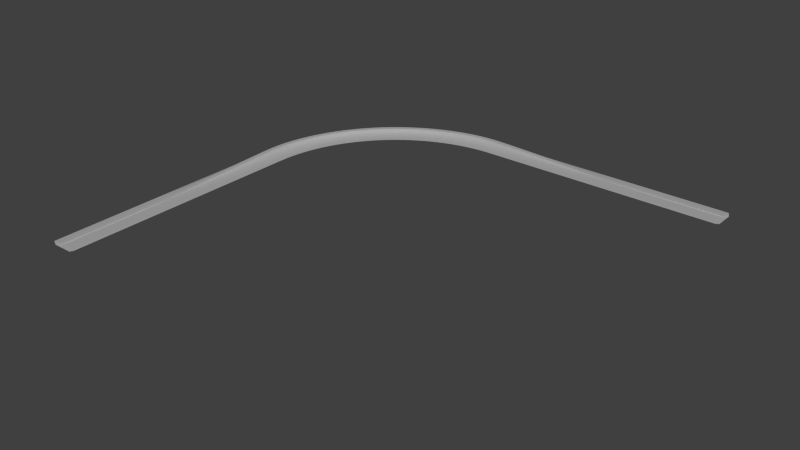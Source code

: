 # Source: Large_Banked_Curve_800m.blend  (saved by Blender 2.76.0; exported with 4.5.12 LTS)
import bpy
from mathutils import Matrix  # noqa: F401  (used for matrix-valued properties, if any)

bpy.ops.wm.read_factory_settings(use_empty=True)
scene = bpy.context.scene
scene.name = 'Scene'

# ---- collections
col_collection_1 = bpy.data.collections.new('Collection 1'); scene.collection.children.link(col_collection_1)

# ---- materials (node trees are filled in below, after node groups)
mat_basetex = bpy.data.materials.new('BaseTex')
mat_basetex.alpha_threshold = 0.0
mat_basetex.use_transparent_shadow = False
mat_basetex.diffuse_color = (1.0, 1.0, 1.0, 1.0)
mat_basetex.roughness = 0.5
mat_basetex_dark = bpy.data.materials.new('BaseTex_Dark')
mat_basetex_dark.alpha_threshold = 0.0
mat_basetex_dark.use_transparent_shadow = False
mat_basetex_dark.diffuse_color = (1.0, 1.0, 1.0, 1.0)
mat_basetex_dark.roughness = 0.5
mat_asphalt = bpy.data.materials.new('asphalt')
mat_asphalt.alpha_threshold = 0.0
mat_asphalt.use_transparent_shadow = False
mat_asphalt.diffuse_color = (1.0, 1.0, 1.0, 1.0)
mat_asphalt.roughness = 0.5
mat_vehiclephysicslogo_grid = bpy.data.materials.new('VehiclePhysicsLogo-Grid')
mat_vehiclephysicslogo_grid.alpha_threshold = 0.0
mat_vehiclephysicslogo_grid.use_transparent_shadow = False
mat_vehiclephysicslogo_grid.roughness = 0.5

# ---- material node trees

# ---- world
world_world = bpy.data.worlds.new('World'); scene.world = world_world
world_world.color = (0.05088, 0.05088, 0.05088)
world_world.use_sun_shadow = False
world_world.sun_shadow_jitter_overblur = 0.0
world_world.cycles.sampling_method = 'MANUAL'
world_world.cycles.sample_map_resolution = 256

# ---- lights
light_hemi = bpy.data.lights.new('Hemi', 'SUN')
light_hemi.transmission_factor = 0.0
light_hemi.angle = 0.1993
light_hemi.energy = 1.0
light_hemi.shadow_buffer_clip_start = 0.5
light_hemi.shadow_soft_size = 0.1
light_hemi.shadow_cascade_max_distance = 1000.0
light_hemi.cycles.use_multiple_importance_sampling = False

# ---- meshes
me_banked_curve = bpy.data.meshes.new('Banked curve')
me_banked_curve.from_pydata([(32.23, -32.23, 0.05), (16.06, -16.06, 6.431), (19.72, -19.72, 6.431), (29.58, -29.59, 0.0981), (30.91, -30.91, 0.05), (28.27, -28.27, 0.2106), (23.29, -23.29, 1.407), (21.3, -21.3, 2.611), (10.76, -10.75, 2.384e-07), (19.82, -19.82, 5.309), (25.69, -25.69, 0.6348), (33.55, -33.55, 2.384e-07), (39.66, -27.74, 2.384e-07), (32.19, -19.5, 0.6348), (26.62, -13.35, 5.309), (18.01, -3.851, 2.384e-07), (28.02, -14.9, 2.611), (29.91, -16.99, 1.407), (34.64, -22.2, 0.2106), (37.15, -24.97, 0.05), (35.89, -23.58, 0.0981), (26.52, -13.24, 6.431), (23.04, -9.41, 6.431), (38.41, -26.36, 0.05), (44.86, -20.79, 0.05), (30.35, -3.111, 6.431), (33.63, -7.11, 6.431), (42.48, -17.9, 0.0981), (43.67, -19.34, 0.05), (41.3, -16.46, 0.2106), (36.84, -11.02, 1.407), (35.05, -8.836, 2.611), (25.59, 2.689, 2.384e-07), (33.72, -7.222, 5.309), (38.99, -13.64, 0.6348), (46.04, -22.24, 2.384e-07), (52.69, -17.05, 2.384e-07), (46.06, -8.117, 0.6348), (41.12, -1.449, 5.309), (33.48, 8.85, 2.384e-07), (42.36, -3.126, 2.611), (44.04, -5.394, 1.407), (48.24, -11.05, 0.2106), (50.46, -14.04, 0.05), (49.35, -12.54, 0.0981), (41.03, -1.332, 6.431), (37.95, 2.823, 6.431), (51.58, -15.55, 0.05), (58.54, -10.64, 0.05), (45.84, 8.377, 6.431), (48.71, 4.075, 6.431), (56.46, -7.528, 0.0981), (57.5, -9.084, 0.05), (55.43, -5.98, 0.2106), (51.52, -0.1295, 1.407), (49.95, 2.219, 2.611), (41.67, 14.62, 2.384e-07), (48.79, 3.954, 5.309), (53.4, -2.948, 0.6348), (59.58, -12.2, 2.384e-07), (66.7, -7.685, 2.384e-07), (60.99, 1.854, 0.6348), (56.72, 8.974, 5.309), (50.13, 19.97, 2.384e-07), (57.79, 7.184, 2.611), (59.24, 4.762, 1.407), (62.86, -1.273, 0.2106), (64.78, -4.475, 0.05), (63.82, -2.87, 0.0981), (56.64, 9.099, 6.431), (53.98, 13.54, 6.431), (65.74, -6.083, 0.05), (73.16, -1.883, 0.05), (62.38, 18.29, 6.431), (64.81, 13.73, 6.431), (71.39, 1.421, 0.0981), (72.27, -0.2295, 0.05), (70.52, 3.063, 0.2106), (67.2, 9.268, 1.407), (65.87, 11.76, 2.611), (58.84, 24.91, 2.384e-07), (64.88, 13.6, 5.309), (68.8, 6.279, 0.6348), (74.04, -3.53, 2.384e-07), (81.57, 0.2604, 2.384e-07), (76.81, 10.31, 0.6348), (73.26, 17.82, 5.309), (67.78, 29.41, 2.384e-07), (74.16, 15.93, 2.611), (75.36, 13.38, 1.407), (78.37, 7.018, 0.2106), (79.97, 3.643, 0.05), (79.17, 5.335, 0.0981), (73.2, 17.95, 6.431), (70.99, 22.63, 6.431), (80.77, 1.949, 0.05), (88.56, 5.402, 0.05), (79.81, 26.54, 6.431), (81.79, 21.76, 6.431), (87.13, 8.863, 0.0981), (87.84, 7.134, 0.05), (86.42, 10.58, 0.2106), (83.72, 17.08, 1.407), (82.64, 19.69, 2.611), (76.94, 33.47, 2.384e-07), (81.84, 21.62, 5.309), (85.02, 13.95, 0.6348), (89.27, 3.677, 2.384e-07), (97.14, 6.711, 2.384e-07), (93.39, 17.18, 0.6348), (90.6, 25.0, 5.309), (86.28, 37.07, 2.384e-07), (91.3, 23.03, 2.611), (92.25, 20.37, 1.407), (94.62, 13.75, 0.2106), (95.88, 10.23, 0.05), (95.25, 12.0, 0.0981), (90.55, 25.13, 6.431), (88.81, 30.01, 6.431), (96.51, 8.469, 0.05), (104.6, 11.14, 0.05), (97.96, 33.03, 6.431), (99.47, 28.08, 6.431), (103.5, 14.73, 0.0981), (104.1, 12.94, 0.05), (103.0, 16.51, 0.2106), (100.9, 23.24, 1.407), (100.1, 25.94, 2.611), (95.79, 40.21, 2.384e-07), (99.51, 27.94, 5.309), (101.9, 20.0, 0.6348), (105.1, 9.355, 2.384e-07), (113.3, 11.6, 2.384e-07), (110.6, 22.39, 0.6348), (108.6, 30.44, 5.309), (105.4, 42.88, 2.384e-07), (109.1, 28.42, 2.611), (109.7, 25.68, 1.407), (111.5, 18.85, 0.2106), (112.4, 15.23, 0.05), (111.9, 17.05, 0.09809), (108.5, 30.59, 6.431), (107.3, 35.6, 6.431), (112.8, 13.42, 0.05), (121.1, 15.28, 0.05), (116.7, 37.72, 6.403), (117.7, 32.64, 6.409), (120.4, 18.96, 0.09781), (120.8, 17.12, 0.05), (120.0, 20.78, 0.2097), (118.7, 27.68, 1.401), (118.1, 30.45, 2.601), (115.2, 45.08, 2.384e-07), (117.7, 32.5, 5.291), (119.3, 24.36, 0.632), (121.5, 13.45, 2.384e-07), (129.8, 14.89, 2.384e-07), (128.2, 25.89, 0.6248), (127.0, 34.1, 5.23), (125.1, 46.79, 2.384e-07), (127.3, 32.04, 2.571), (127.7, 29.25, 1.385), (128.7, 22.29, 0.2077), (129.3, 18.59, 0.05), (129.0, 20.44, 0.0972), (126.9, 34.25, 6.335), (126.2, 39.37, 6.32), (129.5, 16.74, 0.05), (138.0, 17.78, 0.05), (135.7, 40.55, 6.187), (136.3, 35.4, 6.211), (137.6, 21.51, 0.09628), (137.8, 19.65, 0.05), (137.4, 23.36, 0.2046), (136.7, 30.37, 1.359), (136.5, 33.18, 2.521), (135.0, 48.01, 2.384e-07), (136.3, 35.25, 5.128), (137.1, 26.99, 0.6135), (138.2, 15.92, 2.384e-07), (146.6, 16.54, 2.384e-07), (146.0, 27.65, 0.5984), (145.6, 35.94, 4.989), (145.0, 48.75, 2.384e-07), (145.7, 33.86, 2.454), (145.9, 31.04, 1.323), (146.2, 24.01, 0.2005), (146.4, 20.28, 0.05), (146.3, 22.15, 0.09506), (145.6, 36.09, 6.042), (145.4, 41.26, 6.007), (146.5, 18.41, 0.05), (155.0, 18.62, 0.05), (155.0, 36.32, 5.832), (155.0, 31.26, 1.28), (155.0, 36.17, 4.815), (155.0, 27.87, 0.5799), (342.5, 36.17, 0.06502), (342.5, 34.09, 0.05731), (342.5, 20.49, 0.05), (350.0, 36.17, 0.05), (327.5, 36.17, 0.1794), (342.5, 31.26, 0.05388), (350.0, 31.26, 0.05), (320.0, 31.26, 0.1081), (312.5, 22.36, 0.05314), (320.0, 20.49, 0.05), (335.0, 34.09, 0.07863), (312.5, 41.49, 0.6266), (312.5, 49.0, 2.384e-07), (342.5, 49.0, 2.384e-07), (350.0, 49.0, 2.384e-07), (327.5, 49.0, 2.384e-07), (335.0, 16.75, 2.384e-07), (297.5, 31.26, 0.2157), (305.0, 22.36, 0.05442), (297.5, 41.49, 0.8163), (297.5, 27.87, 0.1214), (297.5, 18.62, 0.05), (290.0, 18.62, 0.05), (290.0, 22.36, 0.05749), (290.0, 41.49, 1.027), (282.5, 41.49, 1.256), (282.5, 34.09, 0.5419), (282.5, 18.62, 0.05), (282.5, 36.17, 1.06), (275.0, 22.36, 0.06111), (275.0, 36.32, 1.524), (275.0, 41.49, 1.501), (267.5, 16.75, 2.384e-07), (267.5, 22.36, 0.06309), (267.5, 34.09, 0.7472), (267.5, 27.87, 0.2092), (267.5, 36.17, 1.482), (260.0, 41.49, 2.031), (260.0, 49.0, 2.384e-07), (260.0, 22.36, 0.06516), (252.5, 34.09, 0.9712), (252.5, 22.36, 0.0673), (252.5, 24.23, 0.1078), (252.5, 16.75, 2.384e-07), (252.5, 49.0, 2.384e-07), (252.5, 18.62, 0.05), (252.5, 36.17, 1.942), (260.0, 34.09, 0.8574), (260.0, 20.49, 0.05), (260.0, 18.62, 0.05), (267.5, 41.49, 1.76), (267.5, 18.62, 0.05), (267.5, 20.49, 0.05), (267.5, 49.0, 2.384e-07), (275.0, 31.26, 0.3636), (275.0, 34.09, 0.6417), (282.5, 22.36, 0.05924), (290.0, 16.75, 2.384e-07), (290.0, 49.0, 2.384e-07), (290.0, 36.17, 0.8685), (297.5, 36.17, 0.6923), (297.5, 20.49, 0.05), (297.5, 34.09, 0.3627), (305.0, 49.0, 2.384e-07), (305.0, 18.62, 0.05), (297.5, 16.75, 2.384e-07), (305.0, 24.23, 0.06476), (320.0, 49.0, 2.384e-07), (327.5, 41.49, 0.6266), (305.0, 41.49, 0.6266), (305.0, 36.32, 0.6208), (350.0, 18.62, 0.05), (320.0, 27.87, 0.07502), (335.0, 31.26, 0.06518), (305.0, 16.75, 2.384e-07), (312.5, 18.62, 0.05), (327.5, 18.62, 0.05), (350.0, 16.75, 2.384e-07), (342.5, 18.62, 0.05), (327.5, 22.36, 0.05118), (320.0, 24.23, 0.05687), (335.0, 24.23, 0.0518), (335.0, 27.87, 0.05654), (312.5, 31.26, 0.1387), (320.0, 36.17, 0.275), (335.0, 36.17, 0.1088), (320.0, 36.32, 0.6208), (312.5, 20.49, 0.05), (327.5, 31.26, 0.0834), (312.5, 36.17, 0.3936), (327.5, 24.23, 0.05395), (312.5, 24.23, 0.06049), (312.5, 34.09, 0.2173), (320.0, 34.09, 0.1596), (305.0, 31.26, 0.1747), (327.5, 27.87, 0.06439), (342.5, 22.36, 0.05014), (350.0, 34.09, 0.05), (320.0, 22.36, 0.05206), (350.0, 22.36, 0.05), (327.5, 36.32, 0.6208), (342.5, 41.49, 0.6266), (335.0, 41.49, 0.6266), (350.0, 41.49, 0.6266), (335.0, 49.0, 2.384e-07), (342.5, 16.75, 2.384e-07), (305.0, 36.17, 0.5334), (290.0, 34.09, 0.4486), (290.0, 31.26, 0.2612), (282.5, 49.0, 2.384e-07), (282.5, 20.49, 0.05), (275.0, 36.17, 1.265), (275.0, 18.62, 0.05), (275.0, 49.0, 2.384e-07), (275.0, 16.75, 2.384e-07), (267.5, 36.32, 1.787), (260.0, 36.32, 2.062), (260.0, 16.75, 2.384e-07), (252.5, 41.49, 2.31), (252.5, 36.32, 2.345), (252.5, 20.49, 0.05), (252.5, 27.87, 0.2604), (252.5, 31.26, 0.5382), (260.0, 31.26, 0.4779), (260.0, 27.87, 0.2344), (260.0, 24.23, 0.1006), (260.0, 36.17, 1.708), (267.5, 24.23, 0.09373), (267.5, 31.26, 0.4195), (275.0, 27.87, 0.1851), (275.0, 24.23, 0.08712), (275.0, 20.49, 0.05), (282.5, 27.87, 0.1623), (282.5, 24.23, 0.08085), (282.5, 36.32, 1.276), (282.5, 16.75, 2.384e-07), (282.5, 31.26, 0.3107), (290.0, 36.32, 1.043), (290.0, 24.23, 0.075), (290.0, 20.49, 0.05), (290.0, 27.87, 0.141), (297.5, 24.23, 0.06962), (297.5, 22.36, 0.05587), (297.5, 36.32, 0.8292), (297.5, 49.0, 2.384e-07), (305.0, 20.49, 0.05), (305.0, 27.87, 0.1037), (320.0, 41.49, 0.6266), (335.0, 36.32, 0.6208), (350.0, 36.32, 0.6208), (312.5, 36.32, 0.6208), (342.5, 36.32, 0.6208), (320.0, 18.62, 0.05), (335.0, 18.62, 0.05), (335.0, 22.36, 0.05054), (305.0, 34.09, 0.2854), (320.0, 16.75, 2.384e-07), (350.0, 20.49, 0.05), (335.0, 20.49, 0.05), (350.0, 24.23, 0.05), (350.0, 27.87, 0.05), (342.5, 27.87, 0.05167), (312.5, 27.87, 0.08821), (327.5, 34.09, 0.113), (312.5, 16.75, 2.384e-07), (327.5, 16.75, 2.384e-07), (327.5, 20.49, 0.05), (342.5, 24.23, 0.05046), (245.0, 24.23, 0.1151), (230.0, 20.49, 0.05), (230.0, 16.75, 2.384e-07), (215.0, 16.75, 2.384e-07), (230.0, 34.09, 1.326), (215.0, 27.87, 0.3959), (245.0, 27.87, 0.287), (237.5, 20.49, 0.05), (222.5, 16.75, 2.384e-07), (207.5, 34.09, 1.681), (237.5, 22.36, 0.07172), (237.5, 18.62, 0.05), (222.5, 18.62, 0.05), (245.0, 36.32, 2.636), (215.0, 36.32, 3.824), (237.5, 36.32, 2.932), (222.5, 41.49, 3.481), (207.5, 27.87, 0.4226), (207.5, 20.49, 0.05), (200.0, 49.0, 2.384e-07), (200.0, 36.32, 4.4), (200.0, 22.36, 0.08279), (200.0, 24.23, 0.1595), (192.5, 27.87, 0.4739), (192.5, 20.49, 0.05), (192.5, 24.23, 0.1664), (192.5, 36.32, 4.675), (185.0, 31.26, 1.09), (185.0, 16.75, 2.384e-07), (185.0, 36.32, 4.938), (185.0, 24.23, 0.1731), (185.0, 27.87, 0.4981), (177.5, 20.49, 0.05), (177.5, 24.23, 0.1794), (177.5, 27.87, 0.521), (170.0, 31.26, 1.193), (170.0, 24.23, 0.1852), (162.5, 36.17, 4.655), (162.5, 24.23, 0.1907), (162.5, 27.87, 0.5621), (162.5, 31.26, 1.238), (155.0, 20.49, 0.05), (155.0, 41.49, 5.786), (162.5, 16.75, 2.384e-07), (162.5, 36.32, 5.637), (170.0, 36.32, 5.422), (177.5, 16.75, 2.384e-07), (177.5, 49.0, 2.384e-07), (177.5, 18.62, 0.05), (177.5, 36.17, 4.285), (185.0, 20.49, 0.05), (185.0, 49.0, 2.384e-07), (192.5, 31.26, 1.034), (192.5, 34.09, 1.906), (207.5, 36.17, 3.401), (245.0, 16.75, 2.384e-07), (237.5, 49.0, 2.384e-07), (237.5, 41.49, 2.89), (245.0, 41.49, 2.598), (230.0, 36.32, 3.23), (222.5, 22.36, 0.07622), (245.0, 22.36, 0.06949), (230.0, 27.87, 0.3414), (207.5, 31.26, 0.9146), (222.5, 34.09, 1.446), (215.0, 34.09, 1.565), (215.0, 24.23, 0.145), (230.0, 24.23, 0.13), (215.0, 36.17, 3.16), (230.0, 31.26, 0.7263), (215.0, 20.49, 0.05), (222.5, 36.32, 3.528), (237.5, 36.17, 2.425), (222.5, 36.17, 2.917), (215.0, 31.26, 0.8527), (237.5, 27.87, 0.3141), (237.5, 24.23, 0.1225), (222.5, 24.23, 0.1376), (230.0, 22.36, 0.07397), (245.0, 18.62, 0.05), (230.0, 18.62, 0.05), (215.0, 18.62, 0.05), (207.5, 16.75, 2.384e-07), (237.5, 31.26, 0.663), (222.5, 27.87, 0.3688), (207.5, 36.32, 4.115), (207.5, 41.49, 4.064), (230.0, 41.49, 3.185), (222.5, 49.0, 2.384e-07), (207.5, 24.23, 0.1523), (200.0, 16.75, 2.384e-07), (207.5, 18.62, 0.05), (207.5, 49.0, 2.384e-07), (200.0, 34.09, 1.796), (200.0, 20.49, 0.05), (200.0, 36.17, 3.635), (192.5, 36.17, 3.862), (192.5, 49.0, 2.384e-07), (192.5, 16.75, 2.384e-07), (185.0, 22.36, 0.08685), (177.5, 34.09, 2.112), (177.5, 31.26, 1.143), (170.0, 49.0, 2.384e-07), (170.0, 20.49, 0.05), (170.0, 18.62, 0.05), (170.0, 41.49, 5.371), (162.5, 18.62, 0.05), (162.5, 20.49, 0.05), (162.5, 34.09, 2.292), (155.0, 49.0, 2.384e-07), (155.0, 16.75, 2.384e-07), (155.0, 24.23, 0.1955), (155.0, 22.36, 0.09358), (155.0, 34.09, 2.37), (162.5, 22.36, 0.09212), (162.5, 49.0, 2.384e-07), (162.5, 41.49, 5.588), (170.0, 36.17, 4.478), (170.0, 27.87, 0.5424), (170.0, 34.09, 2.206), (170.0, 22.36, 0.09049), (170.0, 16.75, 2.384e-07), (177.5, 41.49, 5.136), (177.5, 36.32, 5.188), (177.5, 22.36, 0.08873), (185.0, 36.17, 4.079), (185.0, 18.62, 0.05), (185.0, 34.09, 2.012), (185.0, 41.49, 4.885), (192.5, 41.49, 4.621), (192.5, 22.36, 0.08486), (192.5, 18.62, 0.05), (200.0, 18.62, 0.05), (200.0, 27.87, 0.4487), (200.0, 41.49, 4.347), (207.5, 22.36, 0.08064), (200.0, 31.26, 0.9751), (237.5, 16.75, 2.384e-07), (230.0, 49.0, 2.384e-07), (245.0, 49.0, 2.384e-07), (215.0, 49.0, 2.384e-07), (215.0, 41.49, 3.774), (237.5, 34.09, 1.207), (222.5, 20.49, 0.05), (215.0, 22.36, 0.07845), (222.5, 31.26, 0.7898), (245.0, 31.26, 0.6001), (230.0, 36.17, 2.671), (245.0, 20.49, 0.05), (245.0, 34.09, 1.088), (245.0, 36.17, 2.182), (440.0, 27.87, 0.05), (440.0, 24.23, 0.05), (440.0, 20.49, 0.05), (440.0, 36.32, 0.6208), (440.0, 41.49, 0.6266), (440.0, 22.36, 0.05), (440.0, 34.09, 0.05), (440.0, 16.75, 2.384e-07), (440.0, 18.62, 0.05), (440.0, 49.0, 2.384e-07), (440.0, 31.26, 0.05), (440.0, 36.17, 0.05), (443.8, 36.17, 2.384e-07), (443.8, 31.26, 2.384e-07), (443.8, 18.62, 2.384e-07), (443.8, 34.09, 2.384e-07), (443.8, 22.36, 2.384e-07), (443.8, 41.49, 2.384e-07), (443.8, 20.49, 2.384e-07), (443.8, 24.23, 2.384e-07), (443.8, 27.87, 2.384e-07), (19.01, -19.01, 6.431), (25.85, -12.5, 6.431), (32.99, -6.335, 6.431), (40.44, -0.5271, 6.431), (48.15, 4.908, 6.431), (56.13, 9.959, 6.431), (64.34, 14.61, 6.431), (72.77, 18.86, 6.431), (81.4, 22.68, 6.431), (90.21, 26.08, 6.431), (99.18, 29.04, 6.431), (108.3, 31.56, 6.431), (117.5, 33.63, 6.408), (126.8, 35.24, 6.332), (136.2, 36.4, 6.207), (145.6, 37.09, 6.035), (275.0, 37.32, 1.52), (305.0, 37.32, 0.6219), (252.5, 37.32, 2.339), (342.5, 37.32, 0.6219), (350.0, 37.32, 0.6219), (335.0, 37.32, 0.6219), (312.5, 37.32, 0.6219), (297.5, 37.32, 0.8267), (290.0, 37.32, 1.04), (282.5, 37.32, 1.272), (267.5, 37.32, 1.782), (327.5, 37.32, 0.6219), (320.0, 37.32, 0.6219), (260.0, 37.32, 2.056), (162.5, 37.32, 5.628), (222.5, 37.32, 3.519), (230.0, 37.32, 3.221), (170.0, 37.32, 5.412), (185.0, 37.32, 4.928), (192.5, 37.32, 4.664), (200.0, 37.32, 4.389), (215.0, 37.32, 3.814), (237.5, 37.32, 2.924), (245.0, 37.32, 2.629), (207.5, 37.32, 4.105), (177.5, 37.32, 5.178), (155.0, 37.32, 5.823), (440.0, 37.32, 0.6219), (443.8, 37.2, 2.384e-07), (15.35, -15.35, 5.573), (22.37, -8.669, 5.573), (29.71, -2.337, 5.573), (37.36, 3.627, 5.573), (45.28, 9.209, 5.573), (53.47, 14.39, 5.573), (61.9, 19.17, 5.573), (70.56, 23.53, 5.573), (79.43, 27.46, 5.573), (88.47, 30.95, 5.573), (97.67, 33.99, 5.573), (107.0, 36.57, 5.573), (116.5, 38.7, 5.549), (126.0, 40.36, 5.477), (135.6, 41.54, 5.362), (145.3, 42.26, 5.206), (312.5, 42.49, 0.5431), (260.0, 42.49, 1.76), (267.5, 42.49, 1.525), (305.0, 42.49, 0.5431), (327.5, 42.49, 0.5431), (290.0, 42.49, 0.8898), (335.0, 42.49, 0.5431), (297.5, 42.49, 0.7074), (320.0, 42.49, 0.5431), (342.5, 42.49, 0.5431), (350.0, 42.49, 0.5431), (282.5, 42.49, 1.088), (275.0, 42.49, 1.301), (252.5, 42.49, 2.002), (155.0, 42.49, 5.014), (177.5, 42.49, 4.451), (185.0, 42.49, 4.234), (245.0, 42.49, 2.251), (222.5, 42.49, 3.016), (200.0, 42.49, 3.767), (237.5, 42.49, 2.505), (192.5, 42.49, 4.005), (230.0, 42.49, 2.76), (207.5, 42.49, 3.522), (170.0, 42.49, 4.655), (162.5, 42.49, 4.843), (215.0, 42.49, 3.271), (440.0, 42.49, 0.5431), (443.3, 42.49, 2.384e-07), (32.85, -32.85, 0.02682), (38.99, -27.0, 0.02682), (45.41, -21.46, 0.02682), (52.09, -16.24, 0.02682), (59.02, -11.36, 0.02682), (66.19, -6.826, 0.02682), (73.57, -2.646, 0.02682), (81.14, 1.166, 0.02682), (88.89, 4.602, 0.02682), (96.8, 7.654, 0.02682), (104.9, 10.31, 0.02682), (113.0, 12.58, 0.02682), (121.3, 14.43, 0.02682), (129.7, 15.88, 0.02682), (138.1, 16.92, 0.02682), (146.5, 17.54, 0.02682), (305.0, 17.75, 0.02682), (350.0, 17.75, 0.02682), (297.5, 17.75, 0.02682), (290.0, 17.75, 0.02682), (267.5, 17.75, 0.02682), (252.5, 17.75, 0.02682), (275.0, 17.75, 0.02682), (320.0, 17.75, 0.02682), (335.0, 17.75, 0.02682), (282.5, 17.75, 0.02682), (260.0, 17.75, 0.02682), (342.5, 17.75, 0.02682), (327.5, 17.75, 0.02682), (312.5, 17.75, 0.02682), (215.0, 17.75, 0.02682), (230.0, 17.75, 0.02682), (245.0, 17.75, 0.02682), (162.5, 17.75, 0.02682), (185.0, 17.75, 0.02682), (237.5, 17.75, 0.02682), (222.5, 17.75, 0.02682), (177.5, 17.75, 0.02682), (170.0, 17.75, 0.02682), (192.5, 17.75, 0.02682), (200.0, 17.75, 0.02682), (207.5, 17.75, 0.02682), (155.0, 17.75, 0.02682), (440.0, 17.75, 0.02682), (442.0, 17.75, 2.384e-07), (154.0, 36.29, 5.854), (154.1, 18.6, 0.05), (154.1, 27.85, 0.5819), (154.0, 31.24, 1.284), (154.0, 36.15, 4.834), (154.0, 34.06, 2.379), (153.9, 48.97, 2.384e-07), (154.1, 16.73, 2.384e-07), (154.1, 24.2, 0.1961), (154.1, 22.34, 0.09374), (154.1, 20.47, 0.05), (154.0, 41.47, 5.809), (154.0, 37.3, 5.845), (154.0, 42.47, 5.035), (154.1, 17.73, 0.02682), (395.0, 36.17, 0.05), (395.0, 36.32, 0.6208), (395.0, 31.26, 0.05), (395.0, 34.09, 0.05), (395.0, 27.87, 0.05), (395.0, 41.49, 0.6266), (395.0, 49.0, 2.384e-07), (395.0, 18.62, 0.05), (395.0, 20.49, 0.05), (395.0, 24.23, 0.05), (395.0, 22.36, 0.05), (395.0, 16.75, 2.384e-07), (395.0, 37.32, 0.6219), (395.0, 42.49, 0.5431), (395.0, 17.75, 0.02682), (439.0, 36.17, 0.05), (439.0, 36.32, 0.6208), (439.0, 31.26, 0.05), (439.0, 34.09, 0.05), (439.0, 27.87, 0.05), (439.0, 41.49, 0.6266), (439.0, 49.0, 2.384e-07), (439.0, 18.62, 0.05), (439.0, 20.49, 0.05), (439.0, 24.23, 0.05), (439.0, 22.36, 0.05), (439.0, 16.75, 2.384e-07), (439.0, 37.32, 0.6219), (439.0, 42.49, 0.5431), (439.0, 17.75, 0.02682)], [], [(9, 7, 16, 14), (7, 6, 17, 16), (10, 5, 18, 13), (582, 1, 22, 583), (2, 9, 14, 21), (627, 11, 12, 628), (6, 10, 13, 17), (4, 0, 23, 19), (5, 3, 20, 18), (3, 4, 19, 20), (537, 2, 21, 538), (538, 21, 26, 539), (20, 19, 28, 27), (18, 20, 27, 29), (19, 23, 24, 28), (17, 13, 34, 30), (628, 12, 35, 629), (21, 14, 33, 26), (583, 22, 25, 584), (13, 18, 29, 34), (16, 17, 30, 31), (14, 16, 31, 33), (33, 31, 40, 38), (31, 30, 41, 40), (34, 29, 42, 37), (584, 25, 46, 585), (26, 33, 38, 45), (629, 35, 36, 630), (30, 34, 37, 41), (28, 24, 47, 43), (29, 27, 44, 42), (27, 28, 43, 44), (539, 26, 45, 540), (540, 45, 50, 541), (44, 43, 52, 51), (42, 44, 51, 53), (43, 47, 48, 52), (41, 37, 58, 54), (630, 36, 59, 631), (45, 38, 57, 50), (585, 46, 49, 586), (37, 42, 53, 58), (40, 41, 54, 55), (38, 40, 55, 57), (57, 55, 64, 62), (55, 54, 65, 64), (58, 53, 66, 61), (586, 49, 70, 587), (50, 57, 62, 69), (631, 59, 60, 632), (54, 58, 61, 65), (52, 48, 71, 67), (53, 51, 68, 66), (51, 52, 67, 68), (541, 50, 69, 542), (542, 69, 74, 543), (68, 67, 76, 75), (66, 68, 75, 77), (67, 71, 72, 76), (65, 61, 82, 78), (632, 60, 83, 633), (69, 62, 81, 74), (587, 70, 73, 588), (61, 66, 77, 82), (64, 65, 78, 79), (62, 64, 79, 81), (81, 79, 88, 86), (79, 78, 89, 88), (82, 77, 90, 85), (588, 73, 94, 589), (74, 81, 86, 93), (633, 83, 84, 634), (78, 82, 85, 89), (76, 72, 95, 91), (77, 75, 92, 90), (75, 76, 91, 92), (543, 74, 93, 544), (544, 93, 98, 545), (92, 91, 100, 99), (90, 92, 99, 101), (91, 95, 96, 100), (89, 85, 106, 102), (634, 84, 107, 635), (93, 86, 105, 98), (589, 94, 97, 590), (85, 90, 101, 106), (88, 89, 102, 103), (86, 88, 103, 105), (105, 103, 112, 110), (103, 102, 113, 112), (106, 101, 114, 109), (590, 97, 118, 591), (98, 105, 110, 117), (635, 107, 108, 636), (102, 106, 109, 113), (100, 96, 119, 115), (101, 99, 116, 114), (99, 100, 115, 116), (545, 98, 117, 546), (546, 117, 122, 547), (116, 115, 124, 123), (114, 116, 123, 125), (115, 119, 120, 124), (113, 109, 130, 126), (636, 108, 131, 637), (117, 110, 129, 122), (591, 118, 121, 592), (109, 114, 125, 130), (112, 113, 126, 127), (110, 112, 127, 129), (129, 127, 136, 134), (127, 126, 137, 136), (130, 125, 138, 133), (592, 121, 142, 593), (122, 129, 134, 141), (637, 131, 132, 638), (126, 130, 133, 137), (124, 120, 143, 139), (125, 123, 140, 138), (123, 124, 139, 140), (547, 122, 141, 548), (548, 141, 146, 549), (140, 139, 148, 147), (138, 140, 147, 149), (139, 143, 144, 148), (137, 133, 154, 150), (638, 132, 155, 639), (141, 134, 153, 146), (593, 142, 145, 594), (133, 138, 149, 154), (136, 137, 150, 151), (134, 136, 151, 153), (153, 151, 160, 158), (151, 150, 161, 160), (154, 149, 162, 157), (594, 145, 166, 595), (146, 153, 158, 165), (639, 155, 156, 640), (150, 154, 157, 161), (148, 144, 167, 163), (149, 147, 164, 162), (147, 148, 163, 164), (549, 146, 165, 550), (550, 165, 170, 551), (164, 163, 172, 171), (162, 164, 171, 173), (163, 167, 168, 172), (161, 157, 178, 174), (640, 156, 179, 641), (165, 158, 177, 170), (595, 166, 169, 596), (157, 162, 173, 178), (160, 161, 174, 175), (158, 160, 175, 177), (177, 175, 184, 182), (175, 174, 185, 184), (178, 173, 186, 181), (596, 169, 190, 597), (170, 177, 182, 189), (641, 179, 180, 642), (174, 178, 181, 185), (172, 168, 191, 187), (173, 171, 188, 186), (171, 172, 187, 188), (551, 170, 189, 552), (684, 672, 193, 579), (681, 682, 406, 477), (680, 681, 477, 476), (682, 673, 192, 406), (675, 674, 196, 194), (686, 679, 475, 669), (672, 676, 195, 193), (685, 683, 407, 612), (674, 680, 476, 196), (677, 675, 194, 478), (676, 677, 478, 195), (286, 303, 352, 289), (281, 286, 289, 290), (201, 281, 290, 360), (207, 360, 285, 270), (289, 352, 291, 280), (280, 291, 343, 359), (204, 280, 359, 269), (279, 292, 287, 278), (287, 277, 295, 276), (295, 205, 284, 206), (276, 295, 206, 363), (644, 654, 302, 274), (651, 655, 362, 213), (206, 284, 272, 349), (345, 297, 201, 282), (297, 283, 281, 201), (347, 267, 303, 286), (559, 208, 266, 554), (601, 598, 209, 260), (343, 217, 338, 263), (263, 338, 339, 215), (257, 340, 334, 256), (605, 341, 255, 603), (218, 258, 336, 219), (220, 335, 330, 253), (337, 305, 333, 329), (223, 225, 308, 252), (652, 224, 309, 649), (225, 331, 227, 308), (224, 307, 328, 309), (330, 329, 326, 327), (308, 227, 312, 233), (649, 309, 248, 647), (328, 226, 230, 249), (226, 327, 324, 230), (563, 247, 234, 566), (324, 232, 321, 322), (244, 323, 243, 237), (599, 235, 241, 611), (246, 245, 317, 242), (322, 321, 318, 239), (236, 322, 239, 238), (320, 244, 237, 319), (232, 325, 320, 321), (230, 324, 322, 236), (233, 312, 313, 323), (248, 249, 245, 246), (553, 228, 247, 563), (609, 306, 310, 610), (603, 255, 306, 609), (219, 336, 307, 224), (335, 337, 329, 330), (339, 338, 335, 220), (605, 601, 260, 341), (607, 608, 211, 210), (606, 602, 212, 264), (558, 299, 265, 564), (282, 197, 348, 345), (197, 200, 346, 348), (656, 643, 271, 361), (284, 342, 261, 272), (654, 651, 213, 302), (354, 199, 275, 268), (296, 293, 199, 354), (356, 364, 293, 296), (277, 288, 205, 295), (205, 215, 342, 284), (269, 359, 288, 277), (203, 202, 358, 357), (270, 285, 292, 279), (290, 289, 280, 204), (198, 207, 270, 202), (200, 197, 198, 294), (197, 282, 207, 198), (294, 198, 202, 203), (360, 290, 204, 285), (202, 270, 279, 358), (357, 358, 364, 356), (292, 269, 277, 287), (278, 287, 276, 351), (355, 363, 273, 350), (363, 206, 349, 273), (650, 656, 361, 353), (655, 650, 353, 362), (283, 347, 286, 281), (565, 344, 208, 559), (556, 298, 299, 558), (352, 259, 214, 291), (291, 214, 217, 343), (215, 339, 258, 342), (214, 259, 304, 305), (258, 339, 220, 336), (338, 217, 337, 335), (561, 221, 222, 562), (646, 219, 224, 652), (336, 220, 253, 307), (305, 304, 223, 333), (304, 256, 225, 223), (333, 223, 252, 251), (253, 330, 327, 226), (562, 222, 228, 553), (309, 328, 249, 248), (610, 310, 250, 600), (326, 251, 325, 232), (251, 252, 231, 325), (600, 250, 235, 599), (647, 248, 246, 653), (325, 231, 244, 320), (245, 236, 238, 317), (566, 234, 315, 555), (323, 313, 316, 243), (653, 246, 242, 648), (321, 320, 319, 318), (231, 233, 323, 244), (249, 230, 236, 245), (252, 308, 233, 231), (327, 326, 232, 324), (307, 253, 226, 328), (329, 333, 251, 326), (256, 334, 331, 225), (560, 216, 221, 561), (645, 218, 219, 646), (217, 214, 305, 337), (259, 257, 256, 304), (554, 266, 216, 560), (267, 340, 257, 303), (643, 645, 262, 271), (342, 258, 218, 261), (303, 257, 259, 352), (602, 604, 301, 212), (598, 606, 264, 209), (604, 607, 210, 301), (564, 265, 344, 565), (557, 300, 298, 556), (199, 355, 350, 275), (293, 351, 355, 199), (351, 276, 363, 355), (364, 278, 351, 293), (288, 263, 215, 205), (359, 343, 263, 288), (358, 279, 278, 364), (285, 204, 269, 292), (282, 201, 360, 207), (437, 512, 369, 507), (434, 510, 449, 427), (371, 440, 441, 365), (370, 382, 454, 431), (431, 454, 500, 509), (365, 441, 375, 426), (375, 443, 366, 372), (426, 375, 372, 513), (513, 372, 376, 444), (555, 315, 423, 576), (569, 452, 381, 568), (618, 615, 504, 421), (624, 616, 453, 505), (620, 618, 421, 503), (419, 460, 458, 374), (383, 459, 497, 456), (668, 667, 455, 447), (450, 385, 460, 419), (577, 451, 499, 573), (458, 460, 461, 418), (498, 501, 417, 388), (667, 497, 496, 666), (573, 499, 494, 572), (461, 391, 394, 490), (396, 392, 466, 399), (415, 464, 489, 397), (398, 399, 483, 401), (465, 414, 482, 484), (468, 485, 479, 472), (484, 482, 402, 473), (404, 405, 194, 196), (660, 471, 192, 669), (402, 409, 193, 195), (567, 481, 407, 579), (472, 479, 477, 406), (400, 484, 473, 405), (665, 469, 471, 660), (622, 467, 480, 623), (466, 465, 484, 400), (399, 466, 400, 483), (613, 412, 467, 622), (413, 397, 468, 469), (571, 493, 487, 578), (464, 395, 398, 489), (392, 492, 465, 466), (418, 461, 490, 492), (417, 418, 492, 392), (389, 495, 464, 415), (666, 496, 491, 661), (572, 494, 493, 571), (387, 498, 388, 390), (459, 386, 495, 389), (501, 458, 418, 417), (500, 386, 459, 383), (428, 501, 498, 382), (374, 458, 501, 428), (576, 423, 422, 575), (568, 381, 506, 574), (436, 379, 433, 438), (658, 663, 373, 367), (663, 657, 368, 373), (366, 508, 377, 445), (372, 366, 445, 376), (441, 432, 443, 375), (427, 449, 442, 432), (318, 371, 365, 239), (511, 448, 440, 371), (369, 429, 510, 434), (237, 514, 511, 319), (515, 437, 507, 514), (243, 515, 514, 237), (514, 507, 448, 511), (429, 430, 439, 510), (448, 434, 427, 440), (319, 511, 371, 318), (449, 370, 431, 442), (509, 500, 383, 435), (442, 431, 509, 425), (239, 365, 426, 238), (238, 426, 513, 317), (317, 513, 444, 242), (659, 662, 502, 420), (435, 383, 456, 446), (657, 668, 447, 368), (515, 243, 316, 378), (437, 515, 378, 380), (575, 422, 452, 569), (616, 620, 503, 453), (615, 611, 241, 504), (617, 621, 457, 384), (386, 387, 390, 495), (390, 388, 396, 395), (496, 389, 415, 491), (619, 462, 416, 614), (614, 416, 412, 613), (578, 487, 470, 570), (469, 468, 472, 471), (482, 410, 409, 402), (485, 401, 403, 479), (483, 400, 405, 404), (405, 473, 478, 194), (479, 403, 476, 477), (403, 404, 196, 476), (471, 472, 406, 192), (623, 480, 474, 612), (473, 402, 195, 478), (401, 483, 404, 403), (570, 470, 481, 567), (489, 398, 401, 485), (397, 489, 485, 468), (664, 413, 469, 665), (414, 488, 410, 482), (395, 396, 399, 398), (491, 415, 397, 413), (490, 394, 488, 414), (661, 491, 413, 664), (492, 490, 414, 465), (388, 417, 392, 396), (495, 390, 395, 464), (497, 459, 389, 496), (617, 384, 462, 619), (460, 385, 391, 461), (454, 387, 386, 500), (382, 498, 387, 454), (621, 624, 505, 457), (574, 506, 451, 577), (379, 450, 419, 433), (424, 436, 438, 512), (380, 424, 512, 437), (508, 435, 446, 377), (662, 658, 367, 502), (648, 659, 420, 240), (443, 425, 508, 366), (425, 509, 435, 508), (432, 442, 425, 443), (440, 427, 432, 441), (510, 439, 370, 449), (439, 428, 382, 370), (430, 374, 428, 439), (507, 369, 434, 448), (512, 438, 429, 369), (438, 433, 430, 429), (433, 419, 374, 430), (703, 702, 527, 519), (705, 704, 526, 522), (704, 706, 516, 526), (715, 707, 520, 625), (710, 709, 524, 518), (702, 705, 522, 527), (706, 711, 517, 516), (711, 712, 521, 517), (712, 710, 518, 521), (714, 703, 519, 580), (716, 713, 523, 670), (521, 518, 534, 532), (517, 521, 532, 535), (516, 517, 535, 536), (527, 522, 531, 528), (518, 524, 530, 534), (526, 516, 536, 529), (522, 526, 529, 531), (520, 533, 626, 625), (523, 671, 670), (580, 519, 528, 581), (519, 527, 528), (520, 580, 581, 533), (707, 714, 580, 520), (379, 574, 577, 450), (410, 570, 567, 409), (488, 578, 570, 410), (380, 575, 569, 424), (436, 568, 574, 379), (378, 576, 575, 380), (391, 572, 571, 394), (394, 571, 578, 488), (409, 567, 579, 193), (385, 573, 572, 391), (450, 577, 573, 385), (424, 569, 568, 436), (316, 555, 576, 378), (346, 557, 556, 348), (297, 564, 565, 283), (267, 554, 560, 340), (340, 560, 561, 334), (313, 566, 555, 316), (331, 562, 553, 227), (334, 561, 562, 331), (348, 556, 558, 345), (283, 565, 559, 347), (345, 558, 564, 297), (227, 553, 563, 312), (312, 563, 566, 313), (347, 559, 554, 267), (683, 684, 579, 407), (169, 551, 552, 190), (166, 550, 551, 169), (145, 549, 550, 166), (142, 548, 549, 145), (121, 547, 548, 142), (118, 546, 547, 121), (97, 545, 546, 118), (94, 544, 545, 97), (73, 543, 544, 94), (70, 542, 543, 73), (49, 541, 542, 70), (46, 540, 541, 49), (25, 539, 540, 46), (22, 538, 539, 25), (1, 537, 538, 22), (708, 715, 625, 525), (451, 506, 624, 621), (499, 617, 619, 494), (481, 623, 612, 407), (493, 614, 613, 487), (494, 619, 614, 493), (499, 451, 621, 617), (423, 315, 611, 615), (381, 452, 620, 616), (487, 613, 622, 470), (470, 622, 623, 481), (452, 422, 618, 620), (506, 381, 616, 624), (422, 423, 615, 618), (299, 298, 607, 604), (208, 344, 606, 598), (265, 299, 604, 602), (247, 600, 599, 234), (228, 610, 600, 247), (344, 265, 602, 606), (298, 300, 608, 607), (216, 266, 601, 605), (221, 603, 609, 222), (222, 609, 610, 228), (234, 599, 611, 315), (216, 605, 603, 221), (266, 208, 598, 601), (678, 685, 612, 474), (176, 596, 597, 183), (159, 595, 596, 176), (152, 594, 595, 159), (135, 593, 594, 152), (128, 592, 593, 135), (111, 591, 592, 128), (104, 590, 591, 111), (87, 589, 590, 104), (80, 588, 589, 87), (63, 587, 588, 80), (56, 586, 587, 63), (39, 585, 586, 56), (32, 584, 585, 39), (15, 583, 584, 32), (8, 582, 583, 15), (625, 626, 525), (709, 716, 670, 524), (242, 444, 659, 648), (376, 445, 658, 662), (393, 661, 664, 411), (411, 664, 665, 486), (446, 456, 668, 657), (444, 376, 662, 659), (377, 446, 657, 663), (445, 377, 663, 658), (463, 666, 661, 393), (486, 665, 660, 408), (408, 660, 669, 475), (455, 667, 666, 463), (456, 497, 667, 668), (261, 218, 645, 643), (262, 645, 646, 254), (314, 653, 648, 240), (229, 647, 653, 314), (254, 646, 652, 332), (273, 349, 650, 655), (349, 272, 656, 650), (275, 350, 651, 654), (272, 261, 643, 656), (311, 649, 647, 229), (332, 652, 649, 311), (350, 273, 655, 651), (268, 275, 654, 644), (673, 686, 669, 192), (168, 641, 642, 191), (167, 640, 641, 168), (144, 639, 640, 167), (143, 638, 639, 144), (120, 637, 638, 143), (119, 636, 637, 120), (96, 635, 636, 119), (95, 634, 635, 96), (72, 633, 634, 95), (71, 632, 633, 72), (48, 631, 632, 71), (47, 630, 631, 48), (24, 629, 630, 47), (23, 628, 629, 24), (0, 627, 628, 23), (671, 530, 524, 670), (191, 642, 686, 673), (183, 597, 685, 678), (190, 552, 684, 683), (182, 184, 677, 676), (184, 185, 675, 677), (181, 186, 680, 674), (597, 190, 683, 685), (189, 182, 676, 672), (642, 180, 679, 686), (185, 181, 674, 675), (187, 191, 673, 682), (186, 188, 681, 680), (188, 187, 682, 681), (552, 189, 672, 684), (268, 644, 701, 694), (211, 608, 700, 693), (300, 557, 699, 692), (644, 274, 698, 701), (557, 346, 688, 699), (296, 354, 695, 697), (356, 296, 697, 696), (357, 356, 696, 691), (200, 294, 690, 687), (354, 268, 694, 695), (608, 300, 692, 700), (203, 357, 691, 689), (294, 203, 689, 690), (346, 200, 687, 688), (694, 701, 716, 709), (693, 700, 715, 708), (692, 699, 714, 707), (701, 698, 713, 716), (699, 688, 703, 714), (697, 695, 710, 712), (696, 697, 712, 711), (691, 696, 711, 706), (687, 690, 705, 702), (695, 694, 709, 710), (700, 692, 707, 715), (689, 691, 706, 704), (690, 689, 704, 705), (688, 687, 702, 703)])
me_banked_curve.polygons.foreach_set('use_smooth', [True] * 658)
me_banked_curve.polygons.foreach_set('material_index', [2, 0, 0, 1, 1, 1, 0, 0, 0, 0, 1, 1, 0, 0, 0, 0, 1, 1, 1, 0, 0, 2, 2, 0, 0, 1, 1, 1, 0, 0, 0, 0, 1, 1, 0, 0, 0, 0, 1, 1, 1, 0, 0, 2, 2, 0, 0, 1, 1, 1, 0, 0, 0, 0, 1, 1, 0, 0, 0, 0, 1, 1, 1, 0, 0, 2, 2, 0, 0, 1, 1, 1, 0, 0, 0, 0, 1, 1, 0, 0, 0, 0, 1, 1, 1, 0, 0, 2, 2, 0, 0, 1, 1, 1, 0, 0, 0, 0, 1, 1, 0, 0, 0, 0, 1, 1, 1, 0, 0, 2, 2, 0, 0, 1, 1, 1, 0, 0, 0, 0, 1, 1, 0, 0, 0, 0, 1, 1, 1, 0, 0, 2, 2, 0, 0, 1, 1, 1, 0, 0, 0, 0, 1, 1, 0, 0, 0, 0, 1, 1, 1, 0, 0, 2, 2, 0, 0, 1, 1, 1, 0, 0, 0, 0, 1, 1, 1, 1, 1, 1, 1, 3, 3, 1, 1, 2, 2, 2, 2, 0, 0, 0, 0, 0, 0, 0, 0, 1, 1, 0, 1, 1, 1, 0, 0, 0, 0, 1, 0, 0, 0, 0, 2, 2, 1, 0, 0, 1, 2, 0, 0, 0, 0, 2, 0, 0, 0, 0, 0, 0, 0, 1, 0, 0, 0, 0, 0, 0, 0, 0, 0, 0, 0, 1, 1, 1, 0, 1, 0, 0, 0, 0, 0, 0, 0, 0, 0, 0, 2, 2, 0, 0, 0, 0, 0, 0, 0, 0, 1, 1, 1, 0, 0, 0, 0, 0, 0, 0, 0, 0, 2, 0, 0, 2, 0, 0, 0, 0, 0, 0, 0, 0, 2, 0, 0, 0, 1, 2, 0, 2, 0, 2, 0, 0, 0, 1, 0, 2, 0, 2, 0, 1, 1, 0, 2, 0, 0, 0, 0, 0, 0, 0, 0, 0, 0, 0, 0, 0, 2, 2, 0, 0, 0, 0, 0, 0, 0, 0, 0, 0, 0, 0, 0, 2, 0, 1, 1, 0, 2, 0, 2, 0, 1, 0, 0, 0, 2, 0, 2, 0, 2, 1, 0, 0, 0, 2, 0, 0, 0, 0, 0, 0, 0, 0, 2, 0, 0, 2, 0, 0, 0, 0, 0, 0, 0, 0, 0, 1, 1, 1, 0, 0, 0, 0, 0, 0, 0, 0, 2, 2, 0, 0, 0, 0, 0, 0, 0, 0, 0, 0, 1, 0, 1, 1, 1, 0, 0, 0, 0, 0, 0, 0, 0, 0, 0, 0, 1, 0, 0, 0, 0, 0, 0, 0, 2, 0, 0, 0, 0, 2, 1, 0, 0, 1, 2, 2, 0, 0, 0, 0, 1, 0, 0, 0, 0, 1, 1, 1, 0, 1, 1, 0, 0, 0, 0, 0, 0, 0, 0, 2, 2, 2, 1, 1, 1, 1, 1, 2, 1, 1, 1, 3, 1, 0, 0, 0, 2, 0, 0, 0, 1, 1, 1, 1, 0, 1, 1, 1, 1, 1, 1, 1, 1, 1, 1, 1, 1, 1, 1, 1, 1, 1, 1, 1, 1, 1, 1, 1, 1, 1, 1, 1, 1, 0, 0, 0, 0, 0, 0, 0, 0, 0, 0, 0, 0, 0, 0, 0, 1, 1, 1, 1, 1, 1, 1, 1, 1, 1, 1, 1, 1, 1, 1, 1, 1, 1, 1, 1, 1, 1, 1, 1, 1, 1, 1, 1, 0, 0, 0, 0, 0, 0, 0, 0, 0, 0, 0, 0, 0, 0, 0, 0, 2, 2, 2, 1, 1, 2, 2, 2, 2, 1, 1, 1, 1, 2, 2, 1, 1, 1, 1, 2, 2, 2, 2, 1, 1, 2, 2, 2, 2, 2, 2, 2, 2, 2, 2, 2, 2, 2, 2, 2, 2, 2, 2, 2, 2, 0, 0, 2, 0, 0, 1, 1, 1, 0, 0, 0, 0, 1, 2, 0, 0, 1, 1, 0, 0, 0, 2, 0, 1, 0, 0, 1, 2, 0, 0, 1, 1, 0, 0, 0, 2, 0, 1, 0, 0, 1])
_k = set([(0, 23), (1, 22), (2, 21), (7, 16), (9, 14), (14, 33), (16, 31), (21, 26), (22, 25), (23, 24), (24, 47), (25, 46), (26, 45), (31, 40), (33, 38), (38, 57), (40, 55), (45, 50), (46, 49), (47, 48), (48, 71), (49, 70), (50, 69), (55, 64), (57, 62), (62, 81), (64, 79), (69, 74), (70, 73), (71, 72), (72, 95), (73, 94), (74, 93), (79, 88), (81, 86), (86, 105), (88, 103), (93, 98), (94, 97), (95, 96), (96, 119), (97, 118), (98, 117), (103, 112), (105, 110), (110, 129), (112, 127), (117, 122), (118, 121), (119, 120), (120, 143), (121, 142), (122, 141), (127, 136), (129, 134), (134, 153), (136, 151), (141, 146), (142, 145), (143, 144), (144, 167), (145, 166), (146, 165), (151, 160), (153, 158), (158, 177), (160, 175), (165, 170), (166, 169), (167, 168), (168, 191), (169, 190), (170, 189), (175, 184), (177, 182), (182, 676), (184, 677), (189, 672), (190, 683), (191, 673), (192, 471), (192, 673), (193, 409), (193, 672), (195, 402), (195, 676), (197, 200), (197, 282), (198, 207), (198, 294), (200, 687), (201, 281), (201, 282), (207, 360), (208, 266), (208, 344), (216, 221), (216, 266), (218, 219), (218, 261), (219, 224), (221, 222), (222, 228), (223, 252), (223, 304), (224, 309), (225, 256), (225, 308), (227, 312), (227, 331), (228, 247), (231, 244), (231, 252), (233, 308), (233, 323), (234, 247), (234, 315), (237, 244), (237, 514), (242, 246), (242, 444), (243, 323), (243, 515), (246, 248), (248, 309), (256, 257), (257, 303), (259, 304), (259, 352), (261, 272), (265, 299), (265, 344), (267, 340), (267, 347), (268, 275), (268, 694), (272, 349), (273, 349), (273, 350), (275, 350), (281, 286), (283, 297), (283, 347), (286, 303), (289, 290), (289, 352), (290, 360), (294, 690), (297, 345), (298, 299), (298, 300), (300, 692), (312, 313), (313, 316), (315, 423), (316, 378), (331, 334), (334, 340), (345, 348), (346, 348), (346, 688), (369, 429), (369, 507), (374, 430), (374, 458), (376, 444), (376, 445), (377, 445), (377, 446), (378, 380), (379, 436), (379, 450), (380, 424), (381, 452), (381, 506), (385, 391), (385, 450), (391, 394), (394, 488), (402, 482), (407, 481), (407, 683), (409, 410), (410, 488), (413, 469), (413, 491), (414, 482), (414, 490), (418, 458), (418, 492), (419, 433), (419, 460), (422, 423), (422, 452), (424, 436), (429, 430), (433, 438), (437, 512), (437, 515), (438, 512), (446, 456), (451, 499), (451, 506), (456, 497), (460, 461), (461, 490), (465, 484), (465, 492), (469, 471), (470, 481), (470, 487), (473, 478), (473, 484), (478, 677), (487, 493), (491, 496), (493, 494), (494, 499), (496, 497), (507, 514), (516, 517), (516, 526), (517, 521), (518, 521), (518, 524), (519, 527), (519, 528), (519, 580), (519, 703), (520, 533), (520, 580), (520, 625), (520, 707), (522, 526), (522, 527), (522, 531), (522, 705), (523, 670), (524, 530), (524, 670), (524, 709), (525, 625), (527, 528), (527, 702), (687, 702), (688, 703), (690, 705), (692, 707), (694, 709)])
me_banked_curve.attributes.new('sharp_edge', 'BOOLEAN', 'EDGE').data.foreach_set('value', [ (min(e.vertices), max(e.vertices)) in _k for e in me_banked_curve.edges])
_uv = me_banked_curve.uv_layers.new(name='UVTex')
_uv.uv.foreach_set('vector', [-336.0, 0.08001, -336.0, -2.007, -327.2, -2.007, -327.2, 0.08001, -336.0, 7.238, -336.0, 4.3, -327.2, 4.3, -327.2, 7.238, -336.0, 0.8786, -336.0, -2.768, -327.2, -2.768, -327.2, 0.8786, -402.0, -353.0, -401.0, -353.0, -401.0, -343.1, -402.0, -343.1, -0.005, -346.0, 0.5839, -346.0, 0.5839, -336.6, -0.005, -336.6, -336.0, 0.0006332, -336.0, -1.002, -327.2, -1.002, -327.2, 0.0006485, -336.0, 4.3, -336.0, 0.8786, -327.2, 0.8786, -327.2, 4.3, -336.0, -6.49, -336.0, -8.358, -327.2, -8.358, -327.2, -6.49, -336.0, -2.768, -336.0, -4.625, -327.2, -4.625, -327.2, -2.768, -336.0, -4.625, -336.0, -6.49, -327.2, -6.49, -327.2, -4.625, -345.0, -3.002, -345.0, -4.005, -335.6, -4.005, -335.6, -3.002, -335.6, -3.002, -335.6, -4.005, -326.1, -4.005, -326.1, -3.002, -327.2, -4.625, -327.2, -6.49, -318.4, -6.49, -318.4, -4.625, -327.2, -2.768, -327.2, -4.625, -318.4, -4.625, -318.4, -2.768, -327.2, -6.49, -327.2, -8.358, -318.4, -8.358, -318.4, -6.49, -327.2, 4.3, -327.2, 0.8786, -318.4, 0.8786, -318.4, 4.3, -327.2, 0.0006485, -327.2, -1.002, -318.4, -1.002, -318.4, 0.0006618, -0.005, -336.6, 0.5839, -336.6, 0.5839, -327.1, -0.005, -327.1, -402.0, -343.1, -401.0, -343.1, -401.0, -333.3, -402.0, -333.3, -327.2, 0.8786, -327.2, -2.768, -318.4, -2.768, -318.4, 0.8786, -327.2, 7.238, -327.2, 4.3, -318.4, 4.3, -318.4, 7.238, -327.2, 0.08001, -327.2, -2.007, -318.4, -2.007, -318.4, 0.08, -318.4, 0.08, -318.4, -2.007, -309.6, -2.007, -309.6, 0.08, -318.4, 7.238, -318.4, 4.3, -309.6, 4.3, -309.6, 7.238, -318.4, 0.8786, -318.4, -2.768, -309.6, -2.768, -309.6, 0.8786, -402.0, -333.3, -401.0, -333.3, -401.0, -323.4, -402.0, -323.4, -0.005, -327.1, 0.5839, -327.1, 0.5839, -317.7, -0.005, -317.7, -318.4, 0.0006618, -318.4, -1.002, -309.6, -1.002, -309.6, 0.000659, -318.4, 4.3, -318.4, 0.8786, -309.6, 0.8786, -309.6, 4.3, -318.4, -6.49, -318.4, -8.358, -309.6, -8.358, -309.6, -6.49, -318.4, -2.768, -318.4, -4.625, -309.6, -4.625, -309.6, -2.768, -318.4, -4.625, -318.4, -6.49, -309.6, -6.49, -309.6, -4.625, -326.1, -3.002, -326.1, -4.005, -316.7, -4.005, -316.7, -3.002, -316.7, -3.002, -316.7, -4.005, -307.2, -4.005, -307.2, -3.002, -309.6, -4.625, -309.6, -6.49, -300.8, -6.49, -300.8, -4.625, -309.6, -2.768, -309.6, -4.625, -300.8, -4.625, -300.8, -2.768, -309.6, -6.49, -309.6, -8.358, -300.8, -8.358, -300.8, -6.49, -309.6, 4.3, -309.6, 0.8786, -300.8, 0.8786, -300.8, 4.3, -309.6, 0.000659, -309.6, -1.002, -300.8, -1.002, -300.8, 0.0006409, -0.005, -317.7, 0.5839, -317.7, 0.5839, -308.2, -0.005, -308.2, -402.0, -323.4, -401.0, -323.4, -401.0, -313.5, -402.0, -313.5, -309.6, 0.8786, -309.6, -2.768, -300.8, -2.768, -300.8, 0.8786, -309.6, 7.238, -309.6, 4.3, -300.8, 4.3, -300.8, 7.238, -309.6, 0.08, -309.6, -2.007, -300.8, -2.007, -300.8, 0.08, -300.8, 0.08, -300.8, -2.007, -292.0, -2.007, -292.0, 0.08, -300.8, 7.238, -300.8, 4.3, -292.0, 4.3, -292.0, 7.238, -300.8, 0.8786, -300.8, -2.768, -292.0, -2.768, -292.0, 0.8786, -402.0, -313.5, -401.0, -313.5, -401.0, -303.6, -402.0, -303.6, -0.005, -308.2, 0.5839, -308.2, 0.5839, -298.8, -0.005, -298.8, -300.8, 0.0006409, -300.8, -1.002, -292.0, -1.002, -292.0, 0.0006704, -300.8, 4.3, -300.8, 0.8786, -292.0, 0.8786, -292.0, 4.3, -300.8, -6.49, -300.8, -8.358, -292.0, -8.358, -292.0, -6.49, -300.8, -2.768, -300.8, -4.625, -292.0, -4.625, -292.0, -2.768, -300.8, -4.625, -300.8, -6.49, -292.0, -6.49, -292.0, -4.625, -307.2, -3.002, -307.2, -4.005, -297.8, -4.005, -297.8, -3.002, -297.8, -3.002, -297.8, -4.005, -288.4, -4.005, -288.4, -3.002, -292.0, -4.625, -292.0, -6.49, -283.1, -6.49, -283.1, -4.625, -292.0, -2.768, -292.0, -4.625, -283.1, -4.625, -283.1, -2.768, -292.0, -6.49, -292.0, -8.358, -283.1, -8.358, -283.1, -6.49, -292.0, 4.3, -292.0, 0.8786, -283.1, 0.8786, -283.1, 4.3, -292.0, 0.0006704, -292.0, -1.002, -283.1, -1.002, -283.1, 0.0006533, -0.005, -298.8, 0.5839, -298.8, 0.5839, -289.4, -0.005, -289.4, -402.0, -303.6, -401.0, -303.6, -401.0, -293.8, -402.0, -293.8, -292.0, 0.8786, -292.0, -2.768, -283.1, -2.768, -283.1, 0.8786, -292.0, 7.238, -292.0, 4.3, -283.1, 4.3, -283.1, 7.238, -292.0, 0.08, -292.0, -2.007, -283.1, -2.007, -283.1, 0.08, -283.1, 0.08, -283.1, -2.007, -274.3, -2.007, -274.3, 0.08, -283.1, 7.238, -283.1, 4.3, -274.3, 4.3, -274.3, 7.238, -283.1, 0.8786, -283.1, -2.768, -274.3, -2.768, -274.3, 0.8786, -402.0, -293.8, -401.0, -293.8, -401.0, -283.9, -402.0, -283.9, -0.005, -289.4, 0.5839, -289.4, 0.5839, -279.9, -0.005, -279.9, -283.1, 0.0006533, -283.1, -1.002, -274.3, -1.002, -274.3, 0.0006351, -283.1, 4.3, -283.1, 0.8786, -274.3, 0.8786, -274.3, 4.3, -283.1, -6.49, -283.1, -8.358, -274.3, -8.358, -274.3, -6.49, -283.1, -2.768, -283.1, -4.625, -274.3, -4.625, -274.3, -2.768, -283.1, -4.625, -283.1, -6.49, -274.3, -6.49, -274.3, -4.625, -288.4, -3.002, -288.4, -4.005, -278.9, -4.005, -278.9, -3.002, -278.9, -3.002, -278.9, -4.005, -269.5, -4.005, -269.5, -3.002, -274.3, -4.625, -274.3, -6.49, -265.5, -6.49, -265.5, -4.625, -274.3, -2.768, -274.3, -4.625, -265.5, -4.625, -265.5, -2.768, -274.3, -6.49, -274.3, -8.358, -265.5, -8.358, -265.5, -6.49, -274.3, 4.3, -274.3, 0.8786, -265.5, 0.8786, -265.5, 4.3, -274.3, 0.0006351, -274.3, -1.002, -265.5, -1.002, -265.5, 0.0006933, -0.005, -279.9, 0.5839, -279.9, 0.5839, -270.5, -0.005, -270.5, -402.0, -283.9, -401.0, -283.9, -401.0, -274.0, -402.0, -274.0, -274.3, 0.8786, -274.3, -2.768, -265.5, -2.768, -265.5, 0.8786, -274.3, 7.238, -274.3, 4.3, -265.5, 4.3, -265.5, 7.238, -274.3, 0.08, -274.3, -2.007, -265.5, -2.007, -265.5, 0.08, -265.5, 0.08, -265.5, -2.007, -256.7, -2.007, -256.7, 0.08, -265.5, 7.238, -265.5, 4.3, -256.7, 4.3, -256.7, 7.238, -265.5, 0.8786, -265.5, -2.768, -256.7, -2.768, -256.7, 0.8786, -402.0, -274.0, -401.0, -274.0, -401.0, -264.1, -402.0, -264.1, -0.005, -270.5, 0.5839, -270.5, 0.5839, -261.1, -0.005, -261.1, -265.5, 0.0006933, -265.5, -1.002, -256.7, -1.002, -256.7, 0.0006618, -265.5, 4.3, -265.5, 0.8786, -256.7, 0.8786, -256.7, 4.3, -265.5, -6.49, -265.5, -8.358, -256.7, -8.358, -256.7, -6.49, -265.5, -2.768, -265.5, -4.625, -256.7, -4.625, -256.7, -2.768, -265.5, -4.625, -265.5, -6.49, -256.7, -6.49, -256.7, -4.625, -269.5, -3.002, -269.5, -4.005, -260.1, -4.005, -260.1, -3.002, -260.1, -3.002, -260.1, -4.005, -250.6, -4.005, -250.6, -3.002, -256.7, -4.625, -256.7, -6.49, -247.9, -6.49, -247.9, -4.625, -256.7, -2.768, -256.7, -4.625, -247.9, -4.625, -247.9, -2.768, -256.7, -6.49, -256.7, -8.358, -247.9, -8.358, -247.9, -6.49, -256.7, 4.3, -256.7, 0.8786, -247.9, 0.8786, -247.9, 4.3, -256.7, 0.0006618, -256.7, -1.002, -247.9, -1.002, -247.9, 0.0006561, -0.005, -261.1, 0.5839, -261.1, 0.5839, -251.6, -0.005, -251.6, -402.0, -264.1, -401.0, -264.1, -401.0, -254.3, -402.0, -254.3, -256.7, 0.8786, -256.7, -2.768, -247.9, -2.768, -247.9, 0.8786, -256.7, 7.238, -256.7, 4.3, -247.9, 4.3, -247.9, 7.238, -256.7, 0.08, -256.7, -2.007, -247.9, -2.007, -247.9, 0.08, -247.9, 0.08, -247.9, -2.007, -239.1, -2.007, -239.1, 0.08, -247.9, 7.238, -247.9, 4.3, -239.1, 4.3, -239.1, 7.238, -247.9, 0.8786, -247.9, -2.768, -239.1, -2.768, -239.1, 0.8786, -402.0, -254.3, -401.0, -254.3, -401.0, -244.4, -402.0, -244.4, -0.005, -251.6, 0.5839, -251.6, 0.5839, -242.2, -0.005, -242.2, -247.9, 0.0006561, -247.9, -1.002, -239.1, -1.002, -239.1, 0.0006657, -247.9, 4.3, -247.9, 0.8786, -239.1, 0.8786, -239.1, 4.3, -247.9, -6.49, -247.9, -8.358, -239.1, -8.358, -239.1, -6.49, -247.9, -2.768, -247.9, -4.625, -239.1, -4.625, -239.1, -2.768, -247.9, -4.625, -247.9, -6.49, -239.1, -6.49, -239.1, -4.625, -250.6, -3.002, -250.6, -4.005, -241.2, -4.005, -241.2, -3.002, -241.2, -3.002, -241.2, -4.005, -231.7, -4.005, -231.7, -3.002, -239.1, -4.625, -239.1, -6.49, -230.3, -6.49, -230.3, -4.625, -239.1, -2.768, -239.1, -4.625, -230.3, -4.625, -230.3, -2.768, -239.1, -6.49, -239.1, -8.358, -230.3, -8.358, -230.3, -6.49, -239.1, 4.3, -239.1, 0.8786, -230.3, 0.8786, -230.3, 4.3, -239.1, 0.0006657, -239.1, -1.002, -230.3, -1.002, -230.3, 0.0006323, -0.005, -242.2, 0.5839, -242.2, 0.5839, -232.7, -0.005, -232.7, -402.0, -244.4, -401.0, -244.4, -401.0, -234.5, -402.0, -234.5, -239.1, 0.8786, -239.1, -2.768, -230.3, -2.768, -230.3, 0.8786, -239.1, 7.238, -239.1, 4.3, -230.3, 4.3, -230.3, 7.238, -239.1, 0.08, -239.1, -2.007, -230.3, -2.007, -230.3, 0.08, -230.3, 0.08, -230.3, -2.007, -221.5, -2.007, -221.5, 0.08, -230.3, 7.238, -230.3, 4.3, -221.5, 4.3, -221.5, 7.238, -230.3, 0.8786, -230.3, -2.768, -221.5, -2.768, -221.5, 0.8786, -402.0, -234.5, -401.0, -234.5, -401.0, -224.7, -402.0, -224.7, -0.005, -232.7, 0.5839, -232.7, 0.5839, -223.3, -0.005, -223.3, -230.3, 0.0006323, -230.3, -1.002, -221.5, -1.002, -221.5, 0.0006418, -230.3, 4.3, -230.3, 0.8786, -221.5, 0.8786, -221.5, 4.3, -230.3, -6.49, -230.3, -8.358, -221.5, -8.358, -221.5, -6.49, -230.3, -2.768, -230.3, -4.625, -221.5, -4.625, -221.5, -2.768, -230.3, -4.625, -230.3, -6.49, -221.5, -6.49, -221.5, -4.625, -231.7, -3.002, -231.7, -4.005, -222.3, -4.005, -222.3, -3.002, -222.3, -3.002, -222.3, -4.005, -212.9, -4.005, -212.9, -3.002, -221.5, -4.625, -221.5, -6.49, -212.7, -6.49, -212.7, -4.625, -221.5, -2.768, -221.5, -4.625, -212.7, -4.625, -212.7, -2.768, -221.5, -6.49, -221.5, -8.358, -212.7, -8.358, -212.7, -6.49, -221.5, 4.3, -221.5, 0.8786, -212.7, 0.8786, -212.7, 4.3, -221.5, 0.0006418, -221.5, -1.002, -212.7, -1.002, -212.7, 0.0006514, -0.005, -223.3, 0.5839, -223.3, 0.5839, -213.9, -0.005, -213.9, -402.0, -224.7, -401.0, -224.7, -401.0, -214.8, -402.0, -214.8, -221.5, 0.8786, -221.5, -2.768, -212.7, -2.768, -212.7, 0.8786, -221.5, 7.238, -221.5, 4.3, -212.7, 4.3, -212.7, 7.238, -221.5, 0.08, -221.5, -2.007, -212.7, -2.007, -212.7, 0.08, -212.7, 0.08, -212.7, -2.007, -203.9, -2.007, -203.9, 0.07999, -212.7, 7.238, -212.7, 4.3, -203.9, 4.3, -203.9, 7.238, -212.7, 0.8786, -212.7, -2.768, -203.9, -2.768, -203.9, 0.8786, -402.0, -214.8, -401.0, -214.8, -401.0, -204.9, -402.0, -204.9, -0.005, -213.9, 0.5839, -213.9, 0.5839, -204.4, -0.005, -204.4, -212.7, 0.0006514, -212.7, -1.002, -203.9, -1.002, -203.9, 0.0006437, -212.7, 4.3, -212.7, 0.8786, -203.9, 0.8786, -203.9, 4.3, -212.7, -6.49, -212.7, -8.358, -203.9, -8.358, -203.9, -6.49, -212.7, -2.768, -212.7, -4.625, -203.9, -4.625, -203.9, -2.768, -212.7, -4.625, -212.7, -6.49, -203.9, -6.49, -203.9, -4.625, -212.9, -3.002, -212.9, -4.005, -203.4, -4.005, -203.4, -3.002, -195.0, -3.002, -195.0, -4.005, -194.0, -4.005, -194.0, -3.002, -196.0, -4.625, -196.0, -6.49, -195.0, -6.49, -195.0, -4.625, -196.0, -2.768, -196.0, -4.625, -195.0, -4.625, -195.0, -2.768, -196.0, -6.49, -196.0, -8.358, -195.0, -8.358, -195.0, -6.49, -196.0, 4.3, -196.0, 0.8786, -195.0, 0.8786, -195.0, 4.3, -196.0, 0.0006814, -196.0, -1.002, -195.0, -1.002, -195.0, 0.000659, 0.0, 1.0, 0.0, 0.0, 1.0, 0.0, 1.0, 1.0, 1.0, 0.0, 1.0, 1.0, 0.0, 1.0, 0.0, 0.0, -196.0, 0.8786, -196.0, -2.768, -195.0, -2.768, -195.0, 0.8786, -196.0, 7.238, -196.0, 4.3, -195.0, 4.3, -195.0, 7.238, -196.0, 0.08001, -196.0, -2.007, -195.0, -2.007, -195.0, 0.07999, -37.5, 0.07998, -45.0, 0.07998, -45.0, -2.007, -37.5, -2.007, -30.0, 0.07998, -37.5, 0.07998, -37.5, -2.007, -30.0, -2.007, -22.5, 0.07998, -30.0, 0.07998, -30.0, -2.007, -22.5, -2.007, -15.0, 7.238, -22.5, 7.238, -22.5, 4.3, -15.0, 4.3, -37.5, 7.238, -45.0, 7.238, -45.0, 4.3, -37.5, 4.3, -37.5, 4.3, -45.0, 4.3, -45.0, 0.8786, -37.5, 0.8786, -30.0, 4.3, -37.5, 4.3, -37.5, 0.8786, -30.0, 0.8786, -15.0, 0.8786, -22.5, 0.8786, -22.5, -2.768, -15.0, -2.768, -22.5, -2.768, -30.0, -2.768, -30.0, -4.625, -22.5, -4.625, -30.0, -4.625, -37.5, -4.625, -37.5, -6.49, -30.0, -6.49, -22.5, -4.625, -30.0, -4.625, -30.0, -6.49, -22.5, -6.49, 0.0, 0.0006606, -7.5, 0.0006454, -7.5, -1.002, 0.0, -1.002, -15.0, 0.0006454, -22.5, 0.0006454, -22.5, -1.002, -15.0, -1.002, -30.0, -6.49, -37.5, -6.49, -37.5, -8.358, -30.0, -8.358, -0.005, -15.0, -0.005, -22.5, 0.5839, -22.5, 0.5839, -15.0, -0.005, -22.5, -0.005, -30.0, 0.5839, -30.0, 0.5839, -22.5, -0.005, -37.5, -0.005, -45.0, 0.5839, -45.0, 0.5839, -37.5, -36.49, -3.002, -36.49, 1.169, -43.99, 1.169, -43.99, -3.002, -402.0, -45.02, -402.0, -37.52, -408.5, -37.52, -408.5, -45.02, -45.0, 0.8786, -52.5, 0.8786, -52.5, -2.768, -45.0, -2.768, -45.0, -2.768, -52.5, -2.768, -52.5, -4.625, -45.0, -4.625, 0.5839, -52.5, -0.005, -52.5, -0.005, -60.0, 0.5839, -60.0, -402.0, -52.52, -408.5, -52.52, -408.5, -60.02, -402.0, -60.02, -52.5, -8.358, -52.5, -6.49, -60.0, -6.49, -60.0, -8.358, -60.0, -4.625, -60.0, -2.768, -67.5, -2.768, -67.5, -4.625, -60.0, 0.8786, -60.0, 4.3, -67.5, 4.3, -67.5, 0.8786, -67.5, -2.007, -67.5, 0.07998, -75.01, 0.07998, -75.01, -2.007, -67.5, -0.1809, -67.5, 0.6852, -75.01, 0.6852, -75.01, -0.1809, 0.5839, -67.5, -0.005, -67.5, -0.005, -75.01, 0.5839, -75.01, -67.5, -8.358, -67.5, -6.49, -75.01, -6.49, -75.01, -8.358, -67.5, -2.768, -67.5, 0.8786, -75.01, 0.8786, -75.01, -2.768, 0.5839, -75.01, -0.005, -75.01, -0.005, -82.51, 0.5839, -82.51, -75.01, -0.1809, -75.01, 0.6852, -82.51, 0.6852, -82.51, -0.1809, -75.01, -6.49, -75.01, -4.625, -82.51, -4.625, -82.51, -6.49, -75.01, -4.625, -75.01, -2.768, -82.51, -2.768, -82.51, -4.625, -81.5, -3.002, -81.5, 1.169, -89.0, 1.169, -89.0, -3.002, -82.51, -2.768, -82.51, 0.8786, -90.01, 0.8786, -90.01, -2.768, -90.01, -2.007, -90.01, 0.07999, -97.51, 0.07999, -97.51, -2.007, -402.0, -90.04, -408.5, -90.04, -408.5, -97.53, -402.0, -97.53, -90.01, -8.358, -90.01, -6.49, -97.51, -6.49, -97.51, -8.358, -90.01, -2.768, -90.01, 0.8786, -97.51, 0.8786, -97.51, -2.768, -90.01, -4.625, -90.01, -2.768, -97.51, -2.768, -97.51, -4.625, -90.01, 4.3, -90.01, 7.238, -97.51, 7.238, -97.51, 4.3, -82.51, 0.8786, -82.51, 4.3, -90.01, 4.3, -90.01, 0.8786, -82.51, -4.625, -82.51, -2.768, -90.01, -2.768, -90.01, -4.625, 0.5839, -82.51, -0.005, -82.51, -0.005, -90.01, 0.5839, -90.01, -82.51, -8.358, -82.51, -6.49, -90.01, -6.49, -90.01, -8.358, -73.99, -3.002, -73.99, 1.169, -81.5, 1.169, -81.5, -3.002, -402.0, -67.53, -408.5, -67.53, -408.5, -75.03, -402.0, -75.03, -402.0, -60.02, -408.5, -60.02, -408.5, -67.53, -402.0, -67.53, -60.0, -8.358, -60.0, -6.49, -67.5, -6.49, -67.5, -8.358, -60.0, -2.768, -60.0, 0.8786, -67.5, 0.8786, -67.5, -2.768, -52.5, -4.625, -52.5, -2.768, -60.0, -2.768, -60.0, -4.625, -402.0, -52.52, -402.0, -45.02, -408.5, -45.02, -408.5, -52.52, -402.0, -7.513, -402.0, -0.01174, -408.5, -0.01174, -408.5, -7.513, -402.0, -30.02, -402.0, -22.51, -408.5, -22.51, -408.5, -30.02, -13.99, -3.002, -13.99, 1.169, -21.49, 1.169, -21.49, -3.002, 0.5839, -15.0, 0.5839, -7.5, -0.005, -7.5, -0.005, -15.0, 0.5839, -7.5, 0.5839, 0.0, -0.005, 3.753e-08, -0.005, -7.5, -37.5, 0.0006606, -45.0, 0.0006454, -45.0, -1.002, -37.5, -1.002, -37.5, -6.49, -45.0, -6.49, -45.0, -8.358, -37.5, -8.358, -7.5, 0.0006454, -15.0, 0.0006454, -15.0, -1.002, -7.5, -1.002, 3.052e-05, -6.49, -7.5, -6.49, -7.5, -8.358, 3.052e-05, -8.358, 3.052e-05, -4.625, -7.5, -4.625, -7.5, -6.49, 3.052e-05, -6.49, 3.052e-05, -2.768, -7.5, -2.768, -7.5, -4.625, 3.052e-05, -4.625, -30.0, -2.768, -37.5, -2.768, -37.5, -4.625, -30.0, -4.625, -37.5, -4.625, -45.0, -4.625, -45.0, -6.49, -37.5, -6.49, -30.0, 0.8786, -37.5, 0.8786, -37.5, -2.768, -30.0, -2.768, 3.052e-05, 4.3, -7.5, 4.3, -7.5, 0.8786, 3.052e-05, 0.8786, -15.0, 4.3, -22.5, 4.3, -22.5, 0.8786, -15.0, 0.8786, -30.0, 7.238, -37.5, 7.238, -37.5, 4.3, -30.0, 4.3, -7.5, 7.238, -15.0, 7.238, -15.0, 4.3, -7.5, 4.3, 3.052e-05, 0.07998, -7.5, 0.07998, -7.5, -2.007, 3.052e-05, -2.007, -7.5, 0.07998, -15.0, 0.07998, -15.0, -2.007, -7.5, -2.007, 3.052e-05, 7.238, -7.5, 7.238, -7.5, 4.3, 3.052e-05, 4.3, -22.5, 7.238, -30.0, 7.238, -30.0, 4.3, -22.5, 4.3, -7.5, 4.3, -15.0, 4.3, -15.0, 0.8786, -7.5, 0.8786, 3.052e-05, 0.8786, -7.5, 0.8786, -7.5, -2.768, 3.052e-05, -2.768, -22.5, 0.8786, -30.0, 0.8786, -30.0, -2.768, -22.5, -2.768, -15.0, -2.768, -22.5, -2.768, -22.5, -4.625, -15.0, -4.625, -15.0, -6.49, -22.5, -6.49, -22.5, -8.358, -15.0, -8.358, -22.5, -6.49, -30.0, -6.49, -30.0, -8.358, -22.5, -8.358, -30.0, 0.0006606, -37.5, 0.0006606, -37.5, -1.002, -30.0, -1.002, -22.5, 0.0006454, -30.0, 0.0006606, -30.0, -1.002, -22.5, -1.002, -0.005, -30.0, -0.005, -37.5, 0.5839, -37.5, 0.5839, -30.0, -28.99, -3.002, -28.99, 1.169, -36.49, 1.169, -36.49, -3.002, -6.491, -3.002, -6.491, 1.169, -13.99, 1.169, -13.99, -3.002, -45.0, 7.238, -52.5, 7.238, -52.5, 4.3, -45.0, 4.3, -45.0, 4.3, -52.5, 4.3, -52.5, 0.8786, -45.0, 0.8786, -45.0, -4.625, -52.5, -4.625, -52.5, -6.49, -45.0, -6.49, -52.5, 4.3, -52.5, 7.238, -60.0, 7.238, -60.0, 4.3, -52.5, -6.49, -52.5, -4.625, -60.0, -4.625, -60.0, -6.49, -52.5, -2.768, -52.5, 0.8786, -60.0, 0.8786, -60.0, -2.768, -58.99, -3.002, -58.99, 1.169, -66.49, 1.169, -66.49, -3.002, -60.0, -0.1809, -60.0, 0.6852, -67.5, 0.6852, -67.5, -0.1809, -60.0, -6.49, -60.0, -4.625, -67.5, -4.625, -67.5, -6.49, -60.0, 4.3, -60.0, 7.238, -67.5, 7.238, -67.5, 4.3, -60.0, -2.007, -60.0, 0.07998, -67.5, 0.07998, -67.5, -2.007, -67.5, 4.3, -67.5, 7.238, -75.01, 7.238, -75.01, 4.3, -67.5, -4.625, -67.5, -2.768, -75.01, -2.768, -75.01, -4.625, -66.49, -3.002, -66.49, 1.169, -73.99, 1.169, -73.99, -3.002, -75.01, -8.358, -75.01, -6.49, -82.51, -6.49, -82.51, -8.358, -402.0, -75.03, -408.5, -75.03, -408.5, -82.53, -402.0, -82.53, -75.01, 0.8786, -75.01, 4.3, -82.51, 4.3, -82.51, 0.8786, -75.01, 4.3, -75.01, 7.238, -82.51, 7.238, -82.51, 4.3, -402.0, -82.53, -408.5, -82.53, -408.5, -90.04, -402.0, -90.04, -82.51, -0.1809, -82.51, 0.6852, -90.01, 0.6852, -90.01, -0.1809, -82.51, 4.3, -82.51, 7.238, -90.01, 7.238, -90.01, 4.3, -90.01, -6.49, -90.01, -4.625, -97.51, -4.625, -97.51, -6.49, -89.0, -3.002, -89.0, 1.169, -96.49, 1.169, -96.49, -3.002, 0.5839, -90.01, -0.005, -90.01, -0.005, -97.51, 0.5839, -97.51, -90.01, -0.1809, -90.01, 0.6852, -97.51, 0.6852, -97.51, -0.1809, -90.01, 0.8786, -90.01, 4.3, -97.51, 4.3, -97.51, 0.8786, -82.51, -2.007, -82.51, 0.07998, -90.01, 0.07999, -90.01, -2.007, -82.51, -6.49, -82.51, -4.625, -90.01, -4.625, -90.01, -6.49, -75.01, -2.007, -75.01, 0.07998, -82.51, 0.07998, -82.51, -2.007, -75.01, -2.768, -75.01, 0.8786, -82.51, 0.8786, -82.51, -2.768, -67.5, -6.49, -67.5, -4.625, -75.01, -4.625, -75.01, -6.49, -67.5, 0.8786, -67.5, 4.3, -75.01, 4.3, -75.01, 0.8786, 0.5839, -60.0, -0.005, -60.0, -0.005, -67.5, 0.5839, -67.5, -51.49, -3.002, -51.49, 1.169, -58.99, 1.169, -58.99, -3.002, -52.5, -0.1809, -52.5, 0.6852, -60.0, 0.6852, -60.0, -0.1809, -52.5, 0.8786, -52.5, 4.3, -60.0, 4.3, -60.0, 0.8786, -52.5, -2.007, -52.5, 0.07998, -60.0, 0.07998, -60.0, -2.007, -43.99, -3.002, -43.99, 1.169, -51.49, 1.169, -51.49, -3.002, -0.005, -45.0, -0.005, -52.5, 0.5839, -52.5, 0.5839, -45.0, -45.0, 0.0006454, -52.5, 0.0006607, -52.5, -1.002, -45.0, -1.002, -45.0, -6.49, -52.5, -6.49, -52.5, -8.358, -45.0, -8.358, -45.0, 0.07998, -52.5, 0.07998, -52.5, -2.007, -45.0, -2.007, -402.0, -22.51, -402.0, -15.01, -408.5, -15.01, -408.5, -22.51, -402.0, -37.52, -402.0, -30.02, -408.5, -30.02, -408.5, -37.52, -402.0, -15.01, -402.0, -7.513, -408.5, -7.513, -408.5, -15.01, -21.49, -3.002, -21.49, 1.169, -28.99, 1.169, -28.99, -3.002, 1.008, -3.002, 1.008, 1.169, -6.491, 1.169, -6.491, -3.002, -7.5, -6.49, -15.0, -6.49, -15.0, -8.358, -7.5, -8.358, -7.5, -4.625, -15.0, -4.625, -15.0, -6.49, -7.5, -6.49, -15.0, -4.625, -22.5, -4.625, -22.5, -6.49, -15.0, -6.49, -7.5, -2.768, -15.0, -2.768, -15.0, -4.625, -7.5, -4.625, -37.5, -2.768, -45.0, -2.768, -45.0, -4.625, -37.5, -4.625, -37.5, 0.8786, -45.0, 0.8786, -45.0, -2.768, -37.5, -2.768, -7.5, 0.8786, -15.0, 0.8786, -15.0, -2.768, -7.5, -2.768, -22.5, 4.3, -30.0, 4.3, -30.0, 0.8786, -22.5, 0.8786, -15.0, 0.07998, -22.5, 0.07998, -22.5, -2.007, -15.0, -2.007, -112.5, 0.07999, -120.0, 0.07999, -120.0, -2.007, -112.5, -2.007, -120.0, 4.3, -127.5, 4.3, -127.5, 0.8786, -120.0, 0.8786, -105.0, 0.8786, -112.5, 0.8786, -112.5, -2.768, -105.0, -2.768, -135.0, 0.8786, -142.5, 0.8786, -142.5, -2.768, -135.0, -2.768, -135.0, -2.768, -142.5, -2.768, -142.5, -4.625, -135.0, -4.625, -105.0, -2.768, -112.5, -2.768, -112.5, -4.625, -105.0, -4.625, -112.5, -4.625, -120.0, -4.625, -120.0, -6.49, -112.5, -6.49, -105.0, -4.625, -112.5, -4.625, -112.5, -6.49, -105.0, -6.49, -105.0, -6.49, -112.5, -6.49, -112.5, -8.358, -105.0, -8.358, -96.49, -3.002, -96.49, 1.169, -104.0, 1.169, -104.0, -3.002, -119.0, -3.002, -119.0, 1.169, -126.5, 1.169, -126.5, -3.002, -402.0, -112.5, -402.0, -105.0, -408.5, -105.0, -408.5, -112.5, -402.0, -135.1, -402.0, -127.5, -408.5, -127.5, -408.5, -135.1, -402.0, -120.0, -402.0, -112.5, -408.5, -112.5, -408.5, -120.0, -142.5, 0.07999, -150.0, 0.07999, -150.0, -2.007, -142.5, -2.007, -142.5, -6.49, -150.0, -6.49, -150.0, -8.358, -142.5, -8.358, -142.5, 0.0006476, -150.0, 0.0006476, -150.0, -1.002, -142.5, -1.002, -0.005, -142.5, -0.005, -150.0, 0.5839, -150.0, 0.5839, -142.5, -141.5, -3.002, -141.5, 1.169, -149.0, 1.169, -149.0, -3.002, -150.0, -2.007, -150.0, 0.07999, -157.5, 0.07999, -157.5, -2.007, -150.0, 0.8786, -150.0, 4.3, -157.5, 4.3, -157.5, 0.8786, -150.0, -0.1809, -150.0, 0.6852, -157.5, 0.6852, -157.5, -0.1809, -149.0, -3.002, -149.0, 1.169, -156.5, 1.169, -156.5, -3.002, 0.5839, -157.5, -0.005, -157.5, -0.005, -165.0, 0.5839, -165.0, -165.0, 0.8786, -165.0, 4.3, -172.5, 4.3, -172.5, 0.8786, -165.0, -6.49, -165.0, -4.625, -172.5, -4.625, -172.5, -6.49, -172.5, -2.768, -172.5, 0.8786, -180.0, 0.8786, -180.0, -2.768, -172.5, -2.007, -172.5, 0.07999, -180.0, 0.07999, -180.0, -2.007, -180.0, -6.49, -180.0, -4.625, -187.5, -4.625, -187.5, -6.49, -180.0, -2.007, -180.0, 0.07999, -187.5, 0.07999, -187.5, -2.007, -187.5, 0.8786, -187.5, 4.3, -195.0, 4.3, -195.0, 0.8786, -187.5, -0.1809, -187.5, 0.6852, -195.0, 0.6852, -195.0, -0.1809, 0.5839, -187.5, -0.005, -187.5, -0.005, -195.0, 0.5839, -195.0, -186.5, -3.002, -186.5, 1.169, -194.0, 1.169, -194.0, -3.002, -187.5, -6.49, -187.5, -4.625, -195.0, -4.625, -195.0, -6.49, -180.0, 4.3, -180.0, 7.238, -187.5, 7.238, -187.5, 4.3, -180.0, -0.1809, -180.0, 0.6852, -187.5, 0.6852, -187.5, -0.1809, -402.0, -180.1, -408.5, -180.1, -408.5, -187.6, -402.0, -187.6, -172.5, 4.3, -172.5, 7.238, -180.0, 7.238, -180.0, 4.3, -172.5, 0.8786, -172.5, 4.3, -180.0, 4.3, -180.0, 0.8786, -402.0, -172.6, -408.5, -172.6, -408.5, -180.1, -402.0, -180.1, -172.5, -8.358, -172.5, -6.49, -180.0, -6.49, -180.0, -8.358, -164.0, -3.002, -164.0, 1.169, -171.5, 1.169, -171.5, -3.002, -165.0, -4.625, -165.0, -2.768, -172.5, -2.768, -172.5, -4.625, -165.0, 4.3, -165.0, 7.238, -172.5, 7.238, -172.5, 4.3, -157.5, -2.007, -157.5, 0.07999, -165.0, 0.07999, -165.0, -2.007, -157.5, 4.3, -157.5, 7.238, -165.0, 7.238, -165.0, 4.3, -157.5, -6.49, -157.5, -4.625, -165.0, -4.625, -165.0, -6.49, -157.5, -0.1809, -157.5, 0.6852, -165.0, 0.6852, -165.0, -0.1809, -156.5, -3.002, -156.5, 1.169, -164.0, 1.169, -164.0, -3.002, -150.0, -2.768, -150.0, 0.8786, -157.5, 0.8786, -157.5, -2.768, -150.0, -6.49, -150.0, -4.625, -157.5, -4.625, -157.5, -6.49, -150.0, 4.3, -150.0, 7.238, -157.5, 7.238, -157.5, 4.3, -142.5, -4.625, -150.0, -4.625, -150.0, -6.49, -142.5, -6.49, -142.5, 4.3, -150.0, 4.3, -150.0, 0.8786, -142.5, 0.8786, -142.5, 7.238, -150.0, 7.238, -150.0, 4.3, -142.5, 4.3, -104.0, -3.002, -104.0, 1.169, -111.5, 1.169, -111.5, -3.002, -126.5, -3.002, -126.5, 1.169, -134.0, 1.169, -134.0, -3.002, -0.005, -127.5, -0.005, -135.0, 0.5839, -135.0, 0.5839, -127.5, -120.0, 0.0006476, -127.5, 0.0006476, -127.5, -1.002, -120.0, -1.002, -127.5, 0.0006476, -135.0, 0.0006476, -135.0, -1.002, -127.5, -1.002, -120.0, -6.49, -127.5, -6.49, -127.5, -8.358, -120.0, -8.358, -112.5, -6.49, -120.0, -6.49, -120.0, -8.358, -112.5, -8.358, -112.5, -2.768, -120.0, -2.768, -120.0, -4.625, -112.5, -4.625, -120.0, 0.8786, -127.5, 0.8786, -127.5, -2.768, -120.0, -2.768, -97.51, 0.8786, -105.0, 0.8786, -105.0, -2.768, -97.51, -2.768, -105.0, 4.3, -112.5, 4.3, -112.5, 0.8786, -105.0, 0.8786, -120.0, 7.238, -127.5, 7.238, -127.5, 4.3, -120.0, 4.3, -97.51, 7.238, -105.0, 7.238, -105.0, 4.3, -97.51, 4.3, -105.0, 0.07999, -112.5, 0.07999, -112.5, -2.007, -105.0, -2.007, -97.51, 0.07999, -105.0, 0.07999, -105.0, -2.007, -97.51, -2.007, -105.0, 7.238, -112.5, 7.238, -112.5, 4.3, -105.0, 4.3, -127.5, 7.238, -135.0, 7.238, -135.0, 4.3, -127.5, 4.3, -112.5, 4.3, -120.0, 4.3, -120.0, 0.8786, -112.5, 0.8786, -97.51, 4.3, -105.0, 4.3, -105.0, 0.8786, -97.51, 0.8786, -127.5, 0.8786, -135.0, 0.8786, -135.0, -2.768, -127.5, -2.768, -135.0, -4.625, -142.5, -4.625, -142.5, -6.49, -135.0, -6.49, -127.5, -2.768, -135.0, -2.768, -135.0, -4.625, -127.5, -4.625, -97.51, -2.768, -105.0, -2.768, -105.0, -4.625, -97.51, -4.625, -97.51, -4.625, -105.0, -4.625, -105.0, -6.49, -97.51, -6.49, -97.51, -6.49, -105.0, -6.49, -105.0, -8.358, -97.51, -8.358, -105.0, 0.0006476, -112.5, 0.0006476, -112.5, -1.002, -105.0, -1.002, -135.0, -6.49, -142.5, -6.49, -142.5, -8.358, -135.0, -8.358, -135.0, 0.0006476, -142.5, 0.0006476, -142.5, -1.002, -135.0, -1.002, 0.5839, -105.0, 0.5839, -97.51, -0.005, -97.51, -0.005, -105.0, 0.5839, -112.5, 0.5839, -105.0, -0.005, -105.0, -0.005, -112.5, -111.5, -3.002, -111.5, 1.169, -119.0, 1.169, -119.0, -3.002, -402.0, -127.5, -402.0, -120.0, -408.5, -120.0, -408.5, -127.5, -402.0, -105.0, -402.0, -97.53, -408.5, -97.53, -408.5, -105.0, -402.0, -150.1, -402.0, -142.6, -408.5, -142.6, -408.5, -150.1, -150.0, -4.625, -150.0, -2.768, -157.5, -2.768, -157.5, -4.625, -157.5, -2.768, -157.5, 0.8786, -165.0, 0.8786, -165.0, -2.768, -157.5, -8.358, -157.5, -6.49, -165.0, -6.49, -165.0, -8.358, -402.0, -157.6, -408.5, -157.6, -408.5, -165.1, -402.0, -165.1, -402.0, -165.1, -408.5, -165.1, -408.5, -172.6, -402.0, -172.6, -171.5, -3.002, -171.5, 1.169, -179.0, 1.169, -179.0, -3.002, -180.0, -8.358, -180.0, -6.49, -187.5, -6.49, -187.5, -8.358, 0.5839, -180.0, -0.005, -180.0, -0.005, -187.5, 0.5839, -187.5, -180.0, -4.625, -180.0, -2.768, -187.5, -2.768, -187.5, -4.625, -180.0, 0.8786, -180.0, 4.3, -187.5, 4.3, -187.5, 0.8786, -187.5, 4.3, -187.5, 7.238, -195.0, 7.238, -195.0, 4.3, -187.5, -4.625, -187.5, -2.768, -195.0, -2.768, -195.0, -4.625, -187.5, -2.768, -187.5, 0.8786, -195.0, 0.8786, -195.0, -2.768, -187.5, -8.358, -187.5, -6.49, -195.0, -6.49, -195.0, -8.358, -402.0, -187.6, -408.5, -187.6, -408.5, -195.0, -402.0, -195.0, -187.5, -2.007, -187.5, 0.07999, -195.0, 0.07999, -195.0, -2.007, -180.0, -2.768, -180.0, 0.8786, -187.5, 0.8786, -187.5, -2.768, -179.0, -3.002, -179.0, 1.169, -186.5, 1.169, -186.5, -3.002, -172.5, -4.625, -172.5, -2.768, -180.0, -2.768, -180.0, -4.625, -172.5, -6.49, -172.5, -4.625, -180.0, -4.625, -180.0, -6.49, -172.5, -0.1809, -172.5, 0.6852, -180.0, 0.6852, -180.0, -0.1809, 0.5839, -172.5, -0.005, -172.5, -0.005, -180.0, 0.5839, -180.0, -165.0, -2.768, -165.0, 0.8786, -172.5, 0.8786, -172.5, -2.768, -165.0, -8.358, -165.0, -6.49, -172.5, -6.49, -172.5, -8.358, 0.5839, -165.0, -0.005, -165.0, -0.005, -172.5, 0.5839, -172.5, -165.0, -0.1809, -165.0, 0.6852, -172.5, 0.6852, -172.5, -0.1809, -165.0, -2.007, -165.0, 0.07999, -172.5, 0.07999, -172.5, -2.007, -157.5, 0.8786, -157.5, 4.3, -165.0, 4.3, -165.0, 0.8786, -157.5, -4.625, -157.5, -2.768, -165.0, -2.768, -165.0, -4.625, -150.0, -8.358, -150.0, -6.49, -157.5, -6.49, -157.5, -8.358, -402.0, -150.1, -408.5, -150.1, -408.5, -157.6, -402.0, -157.6, 0.5839, -150.0, -0.005, -150.0, -0.005, -157.5, 0.5839, -157.5, -142.5, -2.768, -150.0, -2.768, -150.0, -4.625, -142.5, -4.625, -142.5, 0.8786, -150.0, 0.8786, -150.0, -2.768, -142.5, -2.768, -402.0, -142.6, -402.0, -135.1, -408.5, -135.1, -408.5, -142.6, -134.0, -3.002, -134.0, 1.169, -141.5, 1.169, -141.5, -3.002, -0.005, -135.0, -0.005, -142.5, 0.5839, -142.5, 0.5839, -135.0, -0.005, -120.0, -0.005, -127.5, 0.5839, -127.5, 0.5839, -120.0, -0.005, -112.5, -0.005, -120.0, 0.5839, -120.0, 0.5839, -112.5, -127.5, -6.49, -135.0, -6.49, -135.0, -8.358, -127.5, -8.358, -112.5, 0.0006476, -120.0, 0.0006476, -120.0, -1.002, -112.5, -1.002, -97.51, 0.0006606, -105.0, 0.0006476, -105.0, -1.002, -97.51, -1.002, -120.0, -4.625, -127.5, -4.625, -127.5, -6.49, -120.0, -6.49, -127.5, -4.625, -135.0, -4.625, -135.0, -6.49, -127.5, -6.49, -120.0, -2.768, -127.5, -2.768, -127.5, -4.625, -120.0, -4.625, -112.5, 0.8786, -120.0, 0.8786, -120.0, -2.768, -112.5, -2.768, -127.5, 4.3, -135.0, 4.3, -135.0, 0.8786, -127.5, 0.8786, -135.0, 4.3, -142.5, 4.3, -142.5, 0.8786, -135.0, 0.8786, -135.0, 7.238, -142.5, 7.238, -142.5, 4.3, -135.0, 4.3, -112.5, 7.238, -120.0, 7.238, -120.0, 4.3, -112.5, 4.3, -120.0, 0.07999, -127.5, 0.07999, -127.5, -2.007, -120.0, -2.007, -127.5, 0.07999, -135.0, 0.07999, -135.0, -2.007, -127.5, -2.007, -135.0, 0.07999, -142.5, 0.07999, -142.5, -2.007, -135.0, -2.007, -0.005, 89.0, 0.5838, 88.99, 0.5839, 90.0, -0.005, 90.0, 89.0, 7.238, 89.0, 4.3, 90.0, 4.3, 90.0, 7.238, 89.0, 4.3, 89.0, 0.8786, 90.0, 0.8786, 90.0, 4.3, -402.0, 89.0, -401.0, 89.0, -401.0, 90.0, -402.0, 90.0, 89.0, -6.49, 89.0, -8.358, 90.0, -8.358, 90.0, -6.49, 89.0, 0.07996, 89.0, -2.007, 90.0, -2.007, 90.0, 0.07997, 89.0, 0.8786, 89.0, -2.768, 90.0, -2.768, 90.0, 0.8786, 89.0, -2.768, 89.0, -4.625, 90.0, -4.625, 90.0, -2.768, 89.0, -4.625, 89.0, -6.49, 90.0, -6.49, 90.0, -4.625, 91.0, -3.002, 90.0, -3.002, 90.0, -4.005, 91.0, -4.005, 89.0, 0.0006757, 89.0, -1.002, 90.0, -1.002, 90.0, 0.0006759, 90.0, -4.625, 90.0, -6.49, 93.75, -6.49, 93.75, -4.625, 90.0, -2.768, 90.0, -4.625, 93.75, -4.625, 93.75, -2.768, 90.0, 0.8786, 90.0, -2.768, 93.75, -2.768, 93.75, 0.8786, 90.0, 0.07997, 90.0, -2.007, 93.75, -2.007, 93.75, 0.07997, 90.0, -6.49, 90.0, -8.358, 93.75, -8.358, 93.75, -6.49, 90.0, 4.3, 90.0, 0.8786, 93.75, 0.8786, 93.75, 4.3, 90.0, 7.238, 90.0, 4.3, 93.75, 4.3, 93.75, 7.238, 1.0, -0.000144, 1.0, 3.802, 3.04e-05, 3.309, 0.0, 0.01363, 1.005, 0.9996, 3.016, 2.002, 1.005, 2.002, 91.0, -3.002, 91.0, -4.005, 94.68, -4.005, 94.68, -3.002, 0.0, 1.005, 5.96e-08, 0.4165, 3.75, 0.3997, 91.0, 1.169, 91.0, -3.002, 94.68, -3.002, 94.68, 1.169, 90.0, 1.169, 90.0, -3.002, 91.0, -3.002, 91.0, 1.169, -134.0, -4.005, -134.0, -3.002, -141.5, -3.002, -141.5, -4.005, -179.0, -4.005, -179.0, -3.002, -186.5, -3.002, -186.5, -4.005, -171.5, -4.005, -171.5, -3.002, -179.0, -3.002, -179.0, -4.005, -111.5, -4.005, -111.5, -3.002, -119.0, -3.002, -119.0, -4.005, -126.5, -4.005, -126.5, -3.002, -134.0, -3.002, -134.0, -4.005, -104.0, -4.005, -104.0, -3.002, -111.5, -3.002, -111.5, -4.005, -156.5, -4.005, -156.5, -3.002, -164.0, -3.002, -164.0, -4.005, -164.0, -4.005, -164.0, -3.002, -171.5, -3.002, -171.5, -4.005, -186.5, -4.005, -186.5, -3.002, -194.0, -3.002, -194.0, -4.005, -149.0, -4.005, -149.0, -3.002, -156.5, -3.002, -156.5, -4.005, -141.5, -4.005, -141.5, -3.002, -149.0, -3.002, -149.0, -4.005, -119.0, -4.005, -119.0, -3.002, -126.5, -3.002, -126.5, -4.005, -96.49, -4.005, -96.49, -3.002, -104.0, -3.002, -104.0, -4.005, 1.008, -4.005, 1.008, -3.002, -6.491, -3.002, -6.491, -4.005, -21.49, -4.005, -21.49, -3.002, -28.99, -3.002, -28.99, -4.005, -43.99, -4.005, -43.99, -3.002, -51.49, -3.002, -51.49, -4.005, -51.49, -4.005, -51.49, -3.002, -58.99, -3.002, -58.99, -4.005, -89.0, -4.005, -89.0, -3.002, -96.49, -3.002, -96.49, -4.005, -66.49, -4.005, -66.49, -3.002, -73.99, -3.002, -73.99, -4.005, -58.99, -4.005, -58.99, -3.002, -66.49, -3.002, -66.49, -4.005, -6.491, -4.005, -6.491, -3.002, -13.99, -3.002, -13.99, -4.005, -28.99, -4.005, -28.99, -3.002, -36.49, -3.002, -36.49, -4.005, -13.99, -4.005, -13.99, -3.002, -21.49, -3.002, -21.49, -4.005, -73.99, -4.005, -73.99, -3.002, -81.5, -3.002, -81.5, -4.005, -81.5, -4.005, -81.5, -3.002, -89.0, -3.002, -89.0, -4.005, -36.49, -4.005, -36.49, -3.002, -43.99, -3.002, -43.99, -4.005, -195.0, 1.169, -195.0, -3.002, -194.0, -3.002, -194.0, 1.169, -212.9, 1.169, -212.9, -3.002, -203.4, -3.002, -203.4, 1.169, -222.3, 1.169, -222.3, -3.002, -212.9, -3.002, -212.9, 1.169, -231.7, 1.169, -231.7, -3.002, -222.3, -3.002, -222.3, 1.169, -241.2, 1.169, -241.2, -3.002, -231.7, -3.002, -231.7, 1.169, -250.6, 1.169, -250.6, -3.002, -241.2, -3.002, -241.2, 1.169, -260.1, 1.169, -260.1, -3.002, -250.6, -3.002, -250.6, 1.169, -269.5, 1.169, -269.5, -3.002, -260.1, -3.002, -260.1, 1.169, -278.9, 1.169, -278.9, -3.002, -269.5, -3.002, -269.5, 1.169, -288.4, 1.169, -288.4, -3.002, -278.9, -3.002, -278.9, 1.169, -297.8, 1.169, -297.8, -3.002, -288.4, -3.002, -288.4, 1.169, -307.2, 1.169, -307.2, -3.002, -297.8, -3.002, -297.8, 1.169, -316.7, 1.169, -316.7, -3.002, -307.2, -3.002, -307.2, 1.169, -326.1, 1.169, -326.1, -3.002, -316.7, -3.002, -316.7, 1.169, -335.6, 1.169, -335.6, -3.002, -326.1, -3.002, -326.1, 1.169, -345.0, 1.169, -345.0, -3.002, -335.6, -3.002, -335.6, 1.169, -408.5, 89.0, -402.0, 89.0, -402.0, 90.0, -408.5, 90.0, -401.0, -142.5, -401.0, -135.0, -402.0, -135.0, -402.0, -142.5, -401.0, -150.0, -402.0, -150.0, -402.0, -157.5, -401.0, -157.5, -401.0, -187.6, -402.0, -187.6, -402.0, -195.0, -401.0, -195.0, -401.0, -165.0, -402.0, -165.0, -402.0, -172.6, -401.0, -172.6, -401.0, -157.5, -402.0, -157.5, -402.0, -165.0, -401.0, -165.0, -401.0, -150.0, -401.0, -142.5, -402.0, -142.5, -402.0, -150.0, -401.0, -105.0, -401.0, -97.51, -402.0, -97.51, -402.0, -105.0, -401.0, -127.5, -401.0, -120.0, -402.0, -120.0, -402.0, -127.5, -401.0, -172.6, -402.0, -172.6, -402.0, -180.1, -401.0, -180.1, -401.0, -180.1, -402.0, -180.1, -402.0, -187.6, -401.0, -187.6, -401.0, -120.0, -401.0, -112.5, -402.0, -112.5, -402.0, -120.0, -401.0, -135.0, -401.0, -127.5, -402.0, -127.5, -402.0, -135.0, -401.0, -112.5, -401.0, -105.0, -402.0, -105.0, -402.0, -112.5, -401.0, -14.99, -401.0, -7.491, -402.0, -7.491, -402.0, -14.99, -401.0, -37.49, -401.0, -29.99, -402.0, -29.99, -402.0, -37.49, -401.0, -22.49, -401.0, -14.99, -402.0, -14.99, -402.0, -22.49, -401.0, -82.5, -402.0, -82.5, -402.0, -90.01, -401.0, -90.01, -401.0, -75.0, -402.0, -75.0, -402.0, -82.5, -401.0, -82.5, -401.0, -29.99, -401.0, -22.49, -402.0, -22.49, -402.0, -29.99, -401.0, -7.491, -401.0, 0.008148, -402.0, 0.008148, -402.0, -7.491, -401.0, -52.49, -401.0, -44.99, -402.0, -44.99, -402.0, -52.49, -401.0, -59.99, -402.0, -59.99, -402.0, -67.5, -401.0, -67.5, -401.0, -67.5, -402.0, -67.5, -402.0, -75.0, -401.0, -75.0, -401.0, -90.01, -402.0, -90.01, -402.0, -97.51, -401.0, -97.51, -401.0, -52.49, -402.0, -52.49, -402.0, -59.99, -401.0, -59.99, -401.0, -44.99, -401.0, -37.49, -402.0, -37.49, -402.0, -44.99, -408.5, -196.0, -402.0, -196.0, -402.0, -195.0, -408.5, -195.0, -408.5, -214.8, -402.0, -214.8, -402.0, -204.9, -408.5, -204.9, -408.5, -224.7, -402.0, -224.7, -402.0, -214.8, -408.5, -214.8, -408.5, -234.6, -402.0, -234.6, -402.0, -224.7, -408.5, -224.7, -408.5, -244.4, -402.0, -244.4, -402.0, -234.6, -408.5, -234.6, -408.5, -254.3, -402.0, -254.3, -402.0, -244.4, -408.5, -244.4, -408.5, -264.2, -402.0, -264.2, -402.0, -254.3, -408.5, -254.3, -408.5, -274.0, -402.0, -274.0, -402.0, -264.2, -408.5, -264.2, -408.5, -283.9, -402.0, -283.9, -402.0, -274.0, -408.5, -274.0, -408.5, -293.8, -402.0, -293.8, -402.0, -283.9, -408.5, -283.9, -408.5, -303.6, -402.0, -303.6, -402.0, -293.8, -408.5, -293.8, -408.5, -313.5, -402.0, -313.5, -402.0, -303.6, -408.5, -303.6, -408.5, -323.4, -402.0, -323.4, -402.0, -313.5, -408.5, -313.5, -408.5, -333.3, -402.0, -333.3, -402.0, -323.4, -408.5, -323.4, -408.5, -343.1, -402.0, -343.1, -402.0, -333.3, -408.5, -333.3, -408.5, -353.0, -402.0, -353.0, -402.0, -343.1, -408.5, -343.1, 0.01727, 0.0, 3.309, 0.0, 0.01727, 6.525, 89.0, 0.6852, 89.0, -0.1809, 90.0, -0.1809, 90.0, 0.6852, -97.51, 0.6852, -105.0, 0.6852, -105.0, -0.1809, -97.51, -0.1809, -112.5, 0.6852, -120.0, 0.6852, -120.0, -0.1809, -112.5, -0.1809, -165.0, -1.002, -165.0, 0.0006476, -172.5, 0.0006476, -172.5, -1.002, -172.5, -1.002, -172.5, 0.0006476, -180.0, 0.0006476, -180.0, -1.002, -135.0, 0.6852, -142.5, 0.6852, -142.5, -0.1809, -135.0, -0.1809, -105.0, 0.6852, -112.5, 0.6852, -112.5, -0.1809, -105.0, -0.1809, -127.5, 0.6852, -135.0, 0.6852, -135.0, -0.1809, -127.5, -0.1809, -120.0, 0.6852, -127.5, 0.6852, -127.5, -0.1809, -120.0, -0.1809, -157.5, -1.002, -157.5, 0.0006476, -165.0, 0.0006476, -165.0, -1.002, -180.0, -1.002, -180.0, 0.0006476, -187.5, 0.0006476, -187.5, -1.002, -187.5, -1.002, -187.5, 0.0006476, -195.0, 0.0006588, -195.0, -1.002, -150.0, -1.002, -150.0, 0.0006476, -157.5, 0.0006476, -157.5, -1.002, -142.5, 0.6852, -150.0, 0.6852, -150.0, -0.1809, -142.5, -0.1809, -45.0, 0.6852, -52.5, 0.6852, -52.5, -0.1809, -45.0, -0.1809, -52.5, -1.002, -52.5, 0.0006607, -60.0, 0.0006606, -60.0, -1.002, -90.01, -1.002, -90.01, 0.0006606, -97.51, 0.0006606, -97.51, -1.002, -82.51, -1.002, -82.51, 0.0006454, -90.01, 0.0006606, -90.01, -1.002, -60.0, -1.002, -60.0, 0.0006606, -67.5, 0.0006454, -67.5, -1.002, -22.5, 0.6852, -30.0, 0.6852, -30.0, -0.1809, -22.5, -0.1809, -30.0, 0.6852, -37.5, 0.6852, -37.5, -0.1809, -30.0, -0.1809, -7.5, 0.6852, -15.0, 0.6852, -15.0, -0.1809, -7.5, -0.1809, -37.5, 0.6852, -45.0, 0.6852, -45.0, -0.1809, -37.5, -0.1809, -75.01, -1.002, -75.01, 0.0006453, -82.51, 0.0006454, -82.51, -1.002, -67.5, -1.002, -67.5, 0.0006454, -75.01, 0.0006453, -75.01, -1.002, -15.0, 0.6852, -22.5, 0.6852, -22.5, -0.1809, -15.0, -0.1809, 0.0, 0.6852, -7.5, 0.6852, -7.5, -0.1809, 0.0, -0.1809, -196.0, 0.6852, -196.0, -0.181, -195.0, -0.1809, -195.0, 0.6852, -212.7, 0.6852, -212.7, -0.1809, -203.9, -0.181, -203.9, 0.6852, -221.5, 0.6852, -221.5, -0.181, -212.7, -0.1809, -212.7, 0.6852, -230.3, 0.6852, -230.3, -0.181, -221.5, -0.181, -221.5, 0.6852, -239.1, 0.6852, -239.1, -0.1809, -230.3, -0.181, -230.3, 0.6852, -247.9, 0.6852, -247.9, -0.1809, -239.1, -0.1809, -239.1, 0.6852, -256.7, 0.6852, -256.7, -0.1809, -247.9, -0.1809, -247.9, 0.6852, -265.5, 0.6852, -265.5, -0.1809, -256.7, -0.1809, -256.7, 0.6852, -274.3, 0.6852, -274.3, -0.181, -265.5, -0.1809, -265.5, 0.6852, -283.1, 0.6852, -283.1, -0.1809, -274.3, -0.181, -274.3, 0.6852, -292.0, 0.6852, -292.0, -0.1809, -283.1, -0.1809, -283.1, 0.6852, -300.8, 0.6852, -300.8, -0.181, -292.0, -0.1809, -292.0, 0.6852, -309.6, 0.6852, -309.6, -0.1809, -300.8, -0.181, -300.8, 0.6852, -318.4, 0.6852, -318.4, -0.1809, -309.6, -0.1809, -309.6, 0.6852, -327.2, 0.6852, -327.2, -0.1809, -318.4, -0.1809, -318.4, 0.6852, -336.0, 0.6852, -336.0, -0.181, -327.2, -0.1809, -327.2, 0.6852, 1.012, 0.8191, 2.75, 1.685, -1.0, 1.685, -1.0, 0.819, -203.9, 0.6852, -203.9, -0.181, -196.0, -0.181, -196.0, 0.6852, -408.5, -204.9, -402.0, -204.9, -402.0, -196.0, -408.5, -196.0, -203.4, 1.169, -203.4, -3.002, -195.0, -3.002, -195.0, 1.169, -203.9, 0.07999, -203.9, -2.007, -196.0, -2.007, -196.0, 0.08001, -203.9, 7.238, -203.9, 4.3, -196.0, 4.3, -196.0, 7.238, -203.9, 0.8786, -203.9, -2.768, -196.0, -2.768, -196.0, 0.8786, -402.0, -204.9, -401.0, -204.9, -401.0, -196.0, -402.0, -196.0, -0.005, -204.4, 0.5839, -204.4, 0.5812, -196.0, -0.002172, -196.0, -203.9, 0.0006437, -203.9, -1.002, -196.0, -1.002, -196.0, 0.0006809, -203.9, 4.3, -203.9, 0.8786, -196.0, 0.8786, -196.0, 4.3, -203.9, -6.49, -203.9, -8.358, -196.0, -8.358, -196.0, -6.49, -203.9, -2.768, -203.9, -4.625, -196.0, -4.625, -196.0, -2.768, -203.9, -4.625, -203.9, -6.49, -196.0, -6.49, -196.0, -4.625, -203.4, -3.002, -203.4, -4.005, -195.0, -4.005, -195.0, -3.002, 0.0, 0.6852, 0.0, -0.1809, 45.0, -0.1809, 45.0, 0.6852, -408.5, -0.01174, -402.0, -0.01174, -402.0, 44.99, -408.5, 44.99, 1.008, 1.169, 1.008, -3.002, 46.0, -3.002, 46.0, 1.169, 0.0, 0.0006606, 0.0, -1.002, 45.0, -1.002, 45.0, 0.0006683, 1.008, -3.002, 1.008, -4.005, 46.0, -4.005, 46.0, -3.002, 3.052e-05, -4.625, 3.052e-05, -6.49, 45.0, -6.49, 45.0, -4.625, 3.052e-05, -2.768, 3.052e-05, -4.625, 45.0, -4.625, 45.0, -2.768, 3.052e-05, 0.8786, 3.052e-05, -2.768, 45.0, -2.768, 45.0, 0.8786, 3.052e-05, 0.07998, 3.052e-05, -2.007, 45.0, -2.007, 45.0, 0.07997, 3.052e-05, -6.49, 3.052e-05, -8.358, 45.0, -8.358, 45.0, -6.49, -402.0, 0.008148, -401.0, 0.008148, -401.0, 45.0, -402.0, 45.0, 3.052e-05, 4.3, 3.052e-05, 0.8786, 45.0, 0.8786, 45.0, 4.3, 3.052e-05, 7.238, 3.052e-05, 4.3, 45.0, 4.3, 45.0, 7.238, -0.005, 3.753e-08, 0.5839, 0.0, 0.5839, 45.0, -0.005, 45.0, 45.0, 0.6852, 45.0, -0.1809, 89.0, -0.1809, 89.0, 0.6852, -408.5, 44.99, -402.0, 44.99, -402.0, 89.0, -408.5, 89.0, 46.0, 1.169, 46.0, -3.002, 90.0, -3.002, 90.0, 1.169, 45.0, 0.0006683, 45.0, -1.002, 89.0, -1.002, 89.0, 0.0006757, 46.0, -3.002, 46.0, -4.005, 90.0, -4.005, 90.0, -3.002, 45.0, -4.625, 45.0, -6.49, 89.0, -6.49, 89.0, -4.625, 45.0, -2.768, 45.0, -4.625, 89.0, -4.625, 89.0, -2.768, 45.0, 0.8786, 45.0, -2.768, 89.0, -2.768, 89.0, 0.8786, 45.0, 0.07997, 45.0, -2.007, 89.0, -2.007, 89.0, 0.07996, 45.0, -6.49, 45.0, -8.358, 89.0, -8.358, 89.0, -6.49, -402.0, 45.0, -401.0, 45.0, -401.0, 89.0, -402.0, 89.0, 45.0, 4.3, 45.0, 0.8786, 89.0, 0.8786, 89.0, 4.3, 45.0, 7.238, 45.0, 4.3, 89.0, 4.3, 89.0, 7.238, -0.005, 45.0, 0.5839, 45.0, 0.5838, 88.99, -0.005, 89.0])
me_banked_curve.materials.append(mat_basetex)
me_banked_curve.materials.append(mat_basetex_dark)
me_banked_curve.materials.append(mat_asphalt)
me_banked_curve.materials.append(mat_vehiclephysicslogo_grid)
me_banked_curve.use_remesh_preserve_volume = False
me_banked_curve.use_remesh_preserve_attributes = False
me_banked_curve.use_mirror_vertex_groups = False
me_banked_curve.update()

# ---- objects
ob_mirror_object = bpy.data.objects.new('Mirror Object', None)
ob_hemi = bpy.data.objects.new('Hemi', light_hemi)
ob_banked_curve = bpy.data.objects.new('Banked curve', me_banked_curve)

# ---- transforms, parenting, visibility, modifiers, constraints
ob_mirror_object.location = (-314.3, 321.9, 0.0)
ob_mirror_object.rotation_euler = (0.0, -0.0, 0.7854)
ob_mirror_object.empty_display_type = 'ARROWS'
ob_mirror_object.empty_display_size = 20.0
ob_mirror_object.empty_image_offset = (0.0, 0.0)
ob_mirror_object.lineart.crease_threshold = 0.0
ob_hemi.location = (-16.18, 16.2, 100.0)
ob_hemi.rotation_euler = (0.7854, 0.0, 0.7854)
ob_hemi.lineart.crease_threshold = 0.0
ob_banked_curve.location = (-350.0, 357.6, 0.0)
ob_banked_curve.lineart.crease_threshold = 0.0
_vg = ob_banked_curve.vertex_groups.new(name='Outer asphalt band')
_vg = ob_banked_curve.vertex_groups.new(name='Inner asphalt band')
_vg = ob_banked_curve.vertex_groups.new(name='Inner border')
_vg = ob_banked_curve.vertex_groups.new(name='Inner edge')
_vg = ob_banked_curve.vertex_groups.new(name='Outer border')
_vg = ob_banked_curve.vertex_groups.new(name='Outer edge')
_vg = ob_banked_curve.vertex_groups.new(name='Outer track bound')
_m = ob_banked_curve.modifiers.new('EdgeSplit', 'EDGE_SPLIT')
_m.use_edge_angle = False
_m = ob_banked_curve.modifiers.new('Mirror', 'MIRROR')
_m.use_mirror_u = True
_m.merge_threshold = 0.01
_m.mirror_object = ob_mirror_object

# ---- collection membership
col_collection_1.objects.link(ob_mirror_object)
col_collection_1.objects.link(ob_hemi)
col_collection_1.objects.link(ob_banked_curve)

# ---- scene / render settings (as saved in the file)
scene.frame_start = 1; scene.frame_end = 250; scene.frame_set(78)
scene.render.engine = 'BLENDER_EEVEE_NEXT'
scene.render.image_settings.color_mode = 'RGB'
scene.render.image_settings.compression = 90
scene.render.resolution_percentage = 50
scene.render.dither_intensity = 0.0
scene.render.bake_margin = 2
scene.render.bake_bias = 0.0
scene.cycles.use_denoising = False
scene.cycles.samples = 10
scene.cycles.sampling_pattern = 'TABULATED_SOBOL'
scene.cycles.light_sampling_threshold = 0.0
scene.cycles.use_adaptive_sampling = False
scene.cycles.use_light_tree = False
scene.cycles.blur_glossy = 0.0
scene.cycles.volume_bounces = 1
scene.cycles.pixel_filter_type = 'GAUSSIAN'
scene.cycles.sample_clamp_indirect = 0.0
scene.view_settings.view_transform = 'Standard'
bpy.context.view_layer.update()

# ---- added for rendering (the .blend has no active camera): camera
cam_auto = bpy.data.cameras.new('AutoCamera')
cam_auto.lens = 50.0
cam_auto.sensor_width = 36.0
cam_auto.clip_end = 11315.8
ob_auto_camera = bpy.data.objects.new('AutoCamera', cam_auto)
scene.collection.objects.link(ob_auto_camera)
ob_auto_camera.location = (492.153, -613.552, 519.04)
ob_auto_camera.rotation_euler = (1.09748, -7.21219e-08, 0.694738)
scene.camera = ob_auto_camera
bpy.context.view_layer.update()
